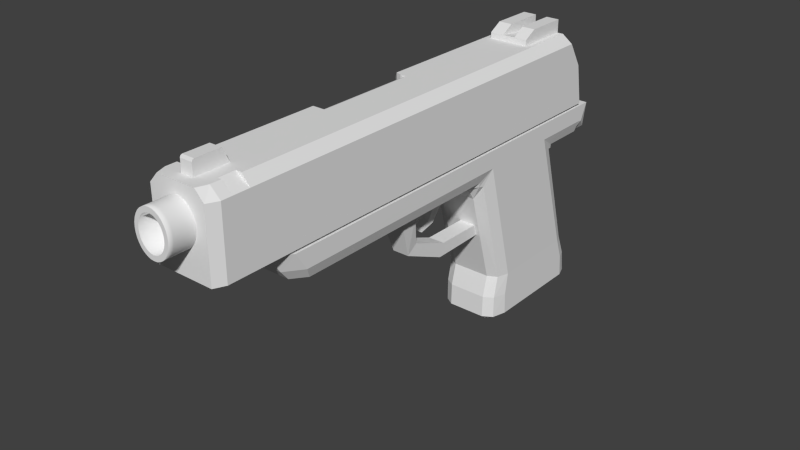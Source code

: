 # Source: w_pistol.blend  (saved by Blender 2.79.0; exported with 4.5.12 LTS)
import bpy
from mathutils import Matrix  # noqa: F401  (used for matrix-valued properties, if any)

bpy.ops.wm.read_factory_settings(use_empty=True)
scene = bpy.context.scene
scene.name = 'Scene'

# ---- collections
col_collection_1 = bpy.data.collections.new('Collection 1'); scene.collection.children.link(col_collection_1)

# ---- world
world_world = bpy.data.worlds.new('World'); scene.world = world_world
world_world.color = (0.05088, 0.05088, 0.05088)
world_world.use_sun_shadow = False
world_world.sun_shadow_jitter_overblur = 0.0
world_world.cycles.sampling_method = 'NONE'
world_world.cycles.sample_map_resolution = 256

# ---- meshes
me_cube_002 = bpy.data.meshes.new('Cube.002')
me_cube_002.from_pydata([(-0.0186, -0.3102, 0.1714), (-0.02955, 0.06073, 0.1714), (0.01868, -0.3102, 0.1714), (0.02967, 0.06073, 0.1714), (0.00555, 0.06073, 0.1714), (-0.005427, 0.06073, 0.1714), (0.005518, 0.06073, 0.1416), (-0.005395, 0.06073, 0.1416), (0.01725, 0.06073, 0.1714), (0.01714, 0.06073, 0.1416), (-0.01749, 0.06073, 0.1714), (-0.01738, 0.06073, 0.1416), (-0.02955, -0.2954, 0.1714), (0.02967, -0.2954, 0.1714), (0.02967, -0.2893, 0.1714), (-0.02955, -0.2893, 0.1714), (-0.01749, 0.0717, 0.1714), (-0.02955, 0.0717, 0.1714), (0.02967, 0.0717, 0.1714), (0.01725, 0.0717, 0.1714), (0.00555, 0.0717, 0.1714), (-0.005427, 0.0717, 0.1714), (-0.01239, 0.08099, 0.1637), (-0.01237, 0.08074, 0.1513), (-0.00795, 0.08378, 0.1596), (-0.007943, 0.08369, 0.1551), (-0.02094, 0.08099, 0.1637), (-0.02089, 0.08074, 0.1513), (-0.01343, 0.08378, 0.1596), (-0.01342, 0.08369, 0.1551), (0.02098, 0.08074, 0.1513), (0.02103, 0.08099, 0.1637), (0.01348, 0.08369, 0.1551), (0.01349, 0.08378, 0.1596), (0.01222, 0.08099, 0.1637), (0.0122, 0.08074, 0.1513), (0.00784, 0.08378, 0.1596), (0.007833, 0.08369, 0.1551), (0.003926, 0.08074, 0.1513), (0.003933, 0.08099, 0.1637), (0.002521, 0.08369, 0.1551), (0.002524, 0.08378, 0.1596), (-0.003839, 0.08074, 0.1513), (-0.003846, 0.08099, 0.1637), (-0.002465, 0.08369, 0.1551), (-0.002467, 0.08378, 0.1596), (0.02967, 0.02433, 0.1714), (-0.02955, 0.02433, 0.1714), (-0.02955, 0.01315, 0.1714), (0.02967, 0.01315, 0.1714), (-0.02657, -0.2927, 0.1714), (-0.01572, 0.05615, 0.1714), (-0.02657, 0.05615, 0.1714), (0.02668, 0.02433, 0.1714), (0.02668, 0.05615, 0.1714), (0.01551, 0.05615, 0.1714), (0.004993, 0.05615, 0.1714), (-0.004876, 0.05615, 0.1714), (-0.02657, -0.2866, 0.1714), (0.02668, -0.2927, 0.1714), (0.02668, -0.2866, 0.1714), (-0.02657, 0.01315, 0.1714), (0.02668, 0.01315, 0.1714), (-0.02657, 0.02433, 0.1714), (-0.02955, -0.05241, 0.1714), (0.02967, -0.08116, 0.1714), (-0.02657, -0.05241, 0.1714), (0.02668, -0.08116, 0.1714), (0.02967, 0.03646, 0.1714), (0.02967, 0.04859, 0.1714), (-0.02955, 0.04859, 0.1714), (-0.02955, 0.03646, 0.1714), (-0.005395, 0.04859, 0.1416), (-0.005395, 0.03646, 0.1416), (0.005518, 0.04859, 0.1416), (0.005518, 0.03646, 0.1416), (-0.01738, 0.04859, 0.1416), (-0.01738, 0.03646, 0.1416), (0.02668, 0.03493, 0.1714), (0.02668, 0.04554, 0.1714), (-0.02657, 0.04554, 0.1714), (-0.02657, 0.03493, 0.1714), (0.02873, 0.0408, 0.04401), (-0.01698, 0.05198, 0.04401), (0.01675, 0.05198, 0.04401), (0.005406, 0.05198, 0.04401), (-0.005283, 0.05198, 0.04401), (-0.02861, 0.0408, 0.04401), (-0.005283, -0.05351, 0.04401), (0.005406, -0.05351, 0.04401), (0.01675, -0.05351, 0.04401), (-0.01722, -0.05351, 0.04401), (-0.02955, -0.2386, 0.1714), (-0.005421, -0.2386, 0.1416), (0.005544, -0.2386, 0.1416), (0.01723, -0.2386, 0.1416), (-0.01722, -0.2386, 0.1416), (-0.02657, -0.2386, 0.1714), (0.02967, -0.2386, 0.1714), (0.02668, -0.2386, 0.1714), (-0.01311, -0.2791, 0.1416), (-0.0186, -0.2994, 0.1553), (-0.01699, -0.2911, 0.1457), (0.0132, -0.2791, 0.1416), (0.01868, -0.2994, 0.1553), (0.01707, -0.2911, 0.1457), (-0.02955, -0.285, 0.1554), (-0.01718, -0.2738, 0.1416), (-0.02593, -0.2794, 0.1457), (0.0173, -0.2738, 0.1416), (0.02967, -0.285, 0.1554), (0.02605, -0.2794, 0.1457), (-0.01722, -0.07792, 0.1275), (-0.01722, -0.09572, 0.1416), (-0.02944, -0.06938, 0.1554), (-0.01722, -0.08447, 0.1375), (-0.02482, -0.08111, 0.1414), (-0.02578, -0.08222, 0.1457), (-0.02575, -0.07658, 0.1407), (-0.0054, -0.09572, 0.1416), (-0.005386, -0.07792, 0.1275), (-0.005395, -0.08447, 0.1375), (0.005523, -0.09572, 0.1416), (0.005509, -0.07792, 0.1275), (0.005518, -0.08447, 0.1375), (0.01705, -0.07792, 0.1275), (0.02956, -0.06938, 0.1554), (0.01715, -0.09572, 0.1416), (0.02587, -0.07658, 0.1407), (0.02494, -0.08111, 0.1414), (0.02591, -0.08222, 0.1457), (0.0171, -0.08447, 0.1375), (0.02873, -0.03858, 0.04401), (0.02522, -0.04914, 0.04401), (-0.02861, -0.03858, 0.04401), (-0.0252, -0.04914, 0.04401), (-0.02953, -0.2386, 0.1554), (-0.0259, -0.2386, 0.1457), (0.02965, -0.2386, 0.1554), (0.02602, -0.2386, 0.1457), (0.02967, -0.2234, 0.1714), (0.02668, -0.2234, 0.1714), (-0.02955, -0.2234, 0.1714), (-0.02657, -0.2234, 0.1714), (0.026, -0.2234, 0.1457), (0.02964, -0.2234, 0.1554), (-0.01722, -0.2234, 0.1416), (-0.02588, -0.2234, 0.1457), (-0.02952, -0.2234, 0.1554), (-0.005418, -0.2234, 0.1416), (0.005541, -0.2234, 0.1416), (0.01722, -0.2234, 0.1416), (0.02967, -0.1533, 0.1714), (0.02668, -0.1533, 0.1714), (-0.02583, -0.1533, 0.1457), (-0.02948, -0.1533, 0.1554), (-0.005409, -0.1533, 0.1416), (-0.02955, -0.1533, 0.1714), (-0.02657, -0.1533, 0.1714), (0.02596, -0.1533, 0.1457), (0.0296, -0.1533, 0.1554), (-0.01722, -0.1533, 0.1416), (0.005532, -0.1533, 0.1416), (0.01719, -0.1533, 0.1416), (-0.02955, -0.1695, 0.1714), (-0.02657, -0.1695, 0.1714), (0.02597, -0.1695, 0.1457), (0.02961, -0.1695, 0.1554), (-0.01722, -0.1695, 0.1416), (0.005534, -0.1695, 0.1416), (0.01719, -0.1695, 0.1416), (0.02967, -0.1695, 0.1714), (0.02668, -0.1695, 0.1714), (-0.02584, -0.1695, 0.1457), (-0.02949, -0.1695, 0.1554), (-0.005411, -0.1695, 0.1416), (-0.00154, -0.1575, 0.1061), (-0.001539, -0.1475, 0.1132), (0.005615, -0.1475, 0.1132), (0.01323, -0.1475, 0.1132), (0.005616, -0.1575, 0.1061), (0.01324, -0.1575, 0.1061), (-0.00154, -0.1164, 0.08775), (-0.001539, -0.1119, 0.09912), (0.005615, -0.1119, 0.09912), (0.01323, -0.1119, 0.09912), (0.005616, -0.1164, 0.08775), (0.01324, -0.1164, 0.08775), (-0.00154, -0.0648, 0.08857), (-0.001539, -0.06462, 0.09859), (0.005615, -0.06462, 0.09859), (0.01323, -0.06462, 0.09859), (0.005616, -0.0648, 0.08857), (0.01324, -0.0648, 0.08857), (-0.02943, 0.06073, 0.1565), (-0.02943, 0.06471, 0.1559), (-0.0259, 0.07356, 0.1479), (-0.02587, 0.06073, 0.146), (0.02956, 0.06073, 0.1565), (0.026, 0.07356, 0.1479), (0.02955, 0.06471, 0.1559), (0.02589, 0.06073, 0.146), (0.01714, 0.03918, 0.1416), (0.02957, 0.005692, 0.1565), (0.01694, 0.02764, 0.1272), (0.0259, 0.0226, 0.146), (0.02488, 0.0241, 0.1418), (0.0258, 0.01967, 0.1425), (0.01696, 0.02965, 0.1374), (-0.017, 0.02764, 0.1272), (-0.02945, 0.005692, 0.1565), (-0.01719, 0.02965, 0.1374), (-0.02483, 0.02414, 0.1418), (-0.02568, 0.01967, 0.1425), (-0.02588, 0.02281, 0.146), (-0.005384, 0.02764, 0.1272), (-0.005395, 0.03918, 0.1416), (-0.005392, 0.02965, 0.1374), (0.005506, 0.02764, 0.1272), (0.005518, 0.03918, 0.1416), (0.005515, 0.02965, 0.1374), (-0.01738, 0.03918, 0.1416), (0.01714, 0.03646, 0.1416), (0.02956, 0.03646, 0.1565), (0.02589, 0.03646, 0.146), (0.02956, 0.04859, 0.1565), (0.01714, 0.04859, 0.1416), (0.02589, 0.04859, 0.146), (-0.02943, 0.04859, 0.1565), (-0.02587, 0.04859, 0.146), (-0.02943, 0.03646, 0.1565), (-0.02587, 0.03646, 0.146), (0.02522, 0.04871, 0.04401), (-0.0252, 0.04871, 0.04401), (-0.01554, 0.05618, 0.00524), (-0.005283, 0.05618, 0.00524), (0.005406, 0.05618, 0.00524), (0.01534, 0.05618, 0.00524), (0.01705, 0.03441, 0.1395), (0.02539, 0.02335, 0.1439), (0.02769, 0.01268, 0.1495), (-0.02535, 0.02347, 0.1439), (-0.02756, 0.01268, 0.1495), (0.005516, 0.03441, 0.1395), (-0.005393, 0.03441, 0.1395), (-0.01729, 0.03441, 0.1395), (-0.02691, 0.04475, 0.04401), (0.02698, 0.04475, 0.04401), (-0.02765, 0.06073, 0.1512), (0.02772, 0.06073, 0.1512), (0.02774, 0.01414, 0.1512), (0.02534, 0.02188, 0.1422), (0.01695, 0.02865, 0.1323), (-0.0171, 0.02865, 0.1323), (-0.02525, 0.0219, 0.1422), (-0.02766, 0.01425, 0.1512), (0.02772, 0.04859, 0.1512), (-0.02765, 0.03646, 0.1512), (0.005511, 0.02865, 0.1323), (-0.005388, 0.02865, 0.1323), (0.02772, 0.03646, 0.1512), (-0.02765, 0.04859, 0.1512), (-0.02646, 0.01808, 0.1467), (0.02654, 0.01801, 0.1467), (0.02967, -0.1009, 0.1714), (0.02668, -0.1009, 0.1714), (-0.02579, -0.1009, 0.1457), (-0.02945, -0.1009, 0.1554), (-0.005402, -0.1009, 0.1416), (-0.02955, -0.1009, 0.1714), (-0.02657, -0.1009, 0.1714), (0.02591, -0.1009, 0.1457), (0.02957, -0.1009, 0.1554), (-0.01722, -0.1009, 0.1416), (0.005525, -0.1009, 0.1416), (0.01715, -0.1009, 0.1416), (-0.02955, -0.1196, 0.1714), (-0.02657, -0.1196, 0.1714), (0.02592, -0.1196, 0.1457), (0.02958, -0.1196, 0.1554), (-0.01722, -0.1196, 0.1416), (0.005526, -0.1196, 0.1416), (0.02967, -0.1196, 0.1714), (0.02668, -0.1196, 0.1714), (-0.0258, -0.1196, 0.1457), (-0.02945, -0.1196, 0.1554), (-0.005403, -0.1196, 0.1416), (0.01716, -0.1196, 0.1416), (-0.004563, -0.1147, 0.1311), (-0.004562, -0.1059, 0.1287), (0.004685, -0.1059, 0.1287), (0.004686, -0.1147, 0.1311), (-0.00386, -0.1203, 0.12), (-0.003859, -0.1148, 0.1159), (0.003982, -0.1148, 0.1159), (0.003983, -0.1203, 0.12), (-0.00386, -0.1296, 0.116), (-0.003859, -0.1289, 0.1124), (0.003982, -0.1289, 0.1124), (0.003983, -0.1296, 0.116), (0.01675, 0.06003, 0.02485), (0.005406, 0.06003, 0.02485), (-0.005283, 0.06003, 0.02485), (-0.01698, 0.06003, 0.02485), (-0.02861, 0.04749, 0.02485), (0.02873, 0.04749, 0.02485), (-0.005283, -0.05832, 0.02485), (0.005406, -0.05832, 0.02485), (0.01675, -0.05832, 0.02485), (-0.01722, -0.05832, 0.02485), (0.02522, -0.05341, 0.02485), (0.02873, -0.04157, 0.02485), (-0.02861, -0.04157, 0.02485), (-0.0252, -0.05341, 0.02485), (-0.02691, 0.05193, 0.02485), (-0.0252, 0.05636, 0.02485), (0.02698, 0.05193, 0.02485), (0.02522, 0.05636, 0.02485), (-0.02224, 0.04803, 0.00524), (0.02236, 0.048, 0.00524), (-0.005283, -0.05235, 0.00524), (0.005406, -0.05235, 0.00524), (0.01494, -0.05235, 0.00524), (-0.01531, -0.05235, 0.00524), (0.01975, -0.04937, 0.00524), (0.02236, -0.03994, 0.00524), (-0.02224, -0.03997, 0.00524), (-0.01968, -0.04948, 0.00524), (-0.02091, 0.05173, 0.00524), (-0.02009, 0.054, 0.00524), (0.021, 0.05167, 0.00524), (0.02016, 0.05395, 0.00524), (-0.005283, 0.06256, 0.00524), (-0.01698, 0.06256, 0.00524), (0.005406, 0.06256, 0.00524), (0.01675, 0.06256, 0.00524), (0.01675, -0.05872, 0.00524), (0.005406, -0.05872, 0.00524), (-0.005283, -0.05872, 0.00524), (-0.01722, -0.05872, 0.00524), (0.02522, -0.05348, 0.00524), (0.02873, -0.04081, 0.00524), (-0.02861, -0.04081, 0.00524), (-0.0252, -0.05348, 0.00524), (-0.02861, 0.04914, 0.00524), (0.02873, 0.04914, 0.00524), (-0.02691, 0.05388, 0.00524), (-0.0252, 0.05863, 0.00524), (0.02698, 0.05388, 0.00524), (0.02522, 0.05863, 0.00524), (-0.005283, 0.05618, 3.884e-05), (-0.01554, 0.05618, 3.884e-05), (0.005406, 0.05618, 3.884e-05), (0.01534, 0.05618, 3.884e-05), (0.01494, -0.05235, 3.884e-05), (0.005406, -0.05235, 3.884e-05), (-0.005283, -0.05235, 3.884e-05), (-0.01531, -0.05235, 3.884e-05), (0.01975, -0.04937, 3.884e-05), (0.02236, -0.03994, 3.884e-05), (-0.02224, -0.03997, 3.884e-05), (-0.01968, -0.04948, 3.884e-05), (-0.02224, 0.04803, 3.884e-05), (0.02236, 0.048, 3.884e-05), (-0.02091, 0.05173, 3.884e-05), (-0.02009, 0.054, 3.884e-05), (0.021, 0.05167, 3.884e-05), (0.02016, 0.05395, 3.884e-05), (-0.005666, 0.03624, 0.2411), (0.00531, 0.03624, 0.2411), (-0.005666, -0.3455, 0.1714), (0.00531, -0.3455, 0.1714), (0.00531, -0.3455, 0.2411), (-0.005666, -0.3455, 0.2411), (0.00531, -0.3644, 0.2411), (-0.005666, -0.3644, 0.2411), (0.01701, 0.03624, 0.2411), (0.01701, -0.3455, 0.1714), (0.01701, -0.3455, 0.2411), (0.01701, -0.3644, 0.2411), (-0.01773, -0.3455, 0.2411), (-0.01773, -0.3644, 0.2411), (-0.01773, 0.03624, 0.2411), (-0.01773, -0.3455, 0.1714), (0.00531, -0.355, 0.2411), (-0.005666, -0.355, 0.2411), (0.01701, -0.355, 0.2411), (-0.01773, -0.355, 0.2411), (0.00531, -0.3307, 0.2411), (-0.005666, -0.3307, 0.2411), (0.01701, -0.3307, 0.2411), (-0.01773, -0.3307, 0.2411), (0.00531, -0.3246, 0.2411), (-0.005666, -0.3246, 0.2411), (0.01701, -0.3246, 0.2411), (-0.01773, -0.3246, 0.2411), (0.00531, -0.3455, 0.2533), (-0.005666, -0.3455, 0.2533), (0.00531, -0.3307, 0.2533), (-0.005666, -0.3307, 0.2533), (0.00531, -0.3531, 0.2533), (0.00531, -0.355, 0.2514), (0.00531, -0.3544, 0.2527), (-0.005666, -0.355, 0.2514), (-0.005666, -0.3531, 0.2533), (-0.005666, -0.3544, 0.2527), (0.01701, -0.0001975, 0.2411), (-0.01773, -0.0001975, 0.2411), (0.00531, -0.01168, 0.2411), (-0.005666, -0.01168, 0.2411), (0.01701, -0.01168, 0.2411), (-0.01773, -0.01168, 0.2411), (-0.01773, 0.03624, 0.2526), (-0.005666, 0.03624, 0.2526), (0.00531, 0.03624, 0.2526), (0.01701, 0.03624, 0.2526), (0.00531, -0.0001975, 0.2526), (-0.005666, -0.0001975, 0.2526), (0.01701, -0.0001975, 0.2526), (-0.01773, -0.0001975, 0.2526), (0.00531, -0.01168, 0.2461), (-0.005666, -0.01168, 0.2461), (0.01701, -0.01168, 0.2461), (-0.01773, -0.01168, 0.2461), (0.02943, -0.3307, 0.2327), (0.02943, -0.3455, 0.2327), (-0.02979, -0.3307, 0.2327), (-0.02979, -0.3455, 0.2327), (-0.0001781, -0.3644, 0.2314), (-0.003265, -0.3644, 0.2311), (-0.006233, -0.3644, 0.23), (-0.008969, -0.3644, 0.2283), (-0.01137, -0.3644, 0.226), (-0.01333, -0.3644, 0.2231), (-0.0148, -0.3644, 0.2199), (-0.0157, -0.3644, 0.2164), (-0.016, -0.3644, 0.2128), (-0.0157, -0.3644, 0.2092), (-0.0148, -0.3644, 0.2057), (-0.01333, -0.3644, 0.2025), (-0.01137, -0.3644, 0.1996), (-0.008969, -0.3644, 0.1973), (-0.006233, -0.3644, 0.1956), (-0.003265, -0.3644, 0.1945), (-0.0001781, -0.3644, 0.1942), (0.002909, -0.3644, 0.1945), (0.005877, -0.3644, 0.1956), (0.008613, -0.3644, 0.1973), (0.01101, -0.3644, 0.1996), (0.01298, -0.3644, 0.2025), (0.01444, -0.3644, 0.2057), (0.01534, -0.3644, 0.2092), (0.01565, -0.3644, 0.2128), (0.01534, -0.3644, 0.2164), (0.01444, -0.3644, 0.2199), (0.01298, -0.3644, 0.2231), (0.01101, -0.3644, 0.226), (0.008613, -0.3644, 0.2283), (0.005877, -0.3644, 0.23), (0.002909, -0.3644, 0.2311), (-0.003265, -0.3821, 0.2311), (-0.0001781, -0.3821, 0.2314), (-0.006233, -0.3821, 0.23), (-0.008969, -0.3821, 0.2283), (-0.01137, -0.3821, 0.226), (-0.01333, -0.3821, 0.2231), (-0.0148, -0.3821, 0.2199), (-0.0157, -0.3821, 0.2164), (-0.016, -0.3821, 0.2128), (-0.0157, -0.3821, 0.2092), (-0.0148, -0.3821, 0.2057), (-0.01333, -0.3821, 0.2025), (-0.01137, -0.3821, 0.1996), (-0.008969, -0.3821, 0.1973), (-0.006233, -0.3821, 0.1956), (-0.003265, -0.3821, 0.1945), (-0.0001781, -0.3821, 0.1942), (0.002909, -0.3821, 0.1945), (0.005877, -0.3821, 0.1956), (0.008613, -0.3821, 0.1973), (0.01101, -0.3821, 0.1996), (0.01298, -0.3821, 0.2025), (0.01444, -0.3821, 0.2057), (0.01534, -0.3821, 0.2092), (0.01565, -0.3821, 0.2128), (0.01534, -0.3821, 0.2164), (0.01444, -0.3821, 0.2199), (0.01298, -0.3821, 0.2231), (0.01101, -0.3821, 0.226), (0.008613, -0.3821, 0.2283), (0.005877, -0.3821, 0.23), (0.002909, -0.3821, 0.2311), (-0.002562, -0.3659, 0.2269), (-0.0001781, -0.3659, 0.2272), (-0.004854, -0.3659, 0.2261), (-0.006966, -0.3659, 0.2248), (-0.008817, -0.3659, 0.223), (-0.01034, -0.3659, 0.2208), (-0.01147, -0.3659, 0.2183), (-0.01216, -0.3659, 0.2156), (-0.0124, -0.3659, 0.2128), (-0.01216, -0.3659, 0.21), (-0.01147, -0.3659, 0.2073), (-0.01034, -0.3659, 0.2048), (-0.008817, -0.3659, 0.2026), (-0.006966, -0.3659, 0.2009), (-0.004854, -0.3659, 0.1995), (-0.002562, -0.3659, 0.1987), (-0.0001781, -0.3659, 0.1984), (0.002205, -0.3659, 0.1987), (0.004497, -0.3659, 0.1995), (0.00661, -0.3659, 0.2009), (0.008461, -0.3659, 0.2026), (0.00998, -0.3659, 0.2048), (0.01111, -0.3659, 0.2073), (0.0118, -0.3659, 0.21), (0.01204, -0.3659, 0.2128), (0.0118, -0.3659, 0.2156), (0.01111, -0.3659, 0.2183), (0.00998, -0.3659, 0.2208), (0.008461, -0.3659, 0.223), (0.00661, -0.3659, 0.2248), (0.004497, -0.3659, 0.2261), (0.002205, -0.3659, 0.2269), (-0.003265, -0.3865, 0.2311), (-0.0001781, -0.3865, 0.2314), (-0.006233, -0.3865, 0.23), (-0.008969, -0.3865, 0.2283), (-0.01137, -0.3865, 0.226), (-0.01333, -0.3865, 0.2231), (-0.0148, -0.3865, 0.2199), (-0.0157, -0.3865, 0.2164), (-0.016, -0.3865, 0.2128), (-0.0157, -0.3865, 0.2092), (-0.0148, -0.3865, 0.2057), (-0.01333, -0.3865, 0.2025), (-0.01137, -0.3865, 0.1996), (-0.008969, -0.3865, 0.1973), (-0.006233, -0.3865, 0.1956), (-0.003265, -0.3865, 0.1945), (-0.0001781, -0.3865, 0.1942), (0.002909, -0.3865, 0.1945), (0.005877, -0.3865, 0.1956), (0.008613, -0.3865, 0.1973), (0.01101, -0.3865, 0.1996), (0.01298, -0.3865, 0.2025), (0.01444, -0.3865, 0.2057), (0.01534, -0.3865, 0.2092), (0.01565, -0.3865, 0.2128), (0.01534, -0.3865, 0.2164), (0.01444, -0.3865, 0.2199), (0.01298, -0.3865, 0.2231), (0.01101, -0.3865, 0.226), (0.008613, -0.3865, 0.2283), (0.005877, -0.3865, 0.23), (0.002909, -0.3865, 0.2311), (-0.002562, -0.3865, 0.2269), (-0.0001781, -0.3865, 0.2272), (-0.004854, -0.3865, 0.2261), (-0.006966, -0.3865, 0.2248), (-0.008817, -0.3865, 0.223), (-0.01034, -0.3865, 0.2208), (-0.01147, -0.3865, 0.2183), (-0.01216, -0.3865, 0.2156), (-0.0124, -0.3865, 0.2128), (-0.01216, -0.3865, 0.21), (-0.01147, -0.3865, 0.2073), (-0.01034, -0.3865, 0.2048), (-0.008817, -0.3865, 0.2026), (-0.006966, -0.3865, 0.2009), (-0.004854, -0.3865, 0.1995), (-0.002562, -0.3865, 0.1987), (-0.0001781, -0.3865, 0.1984), (0.002205, -0.3865, 0.1987), (0.004497, -0.3865, 0.1995), (0.00661, -0.3865, 0.2009), (0.008461, -0.3865, 0.2026), (0.00998, -0.3865, 0.2048), (0.01111, -0.3865, 0.2073), (0.0118, -0.3865, 0.21), (0.01204, -0.3865, 0.2128), (0.0118, -0.3865, 0.2156), (0.01111, -0.3865, 0.2183), (0.00998, -0.3865, 0.2208), (0.008461, -0.3865, 0.223), (0.00661, -0.3865, 0.2248), (0.004497, -0.3865, 0.2261), (0.002205, -0.3865, 0.2269), (-0.0211, -0.3455, 0.2411), (-0.02979, 0.03994, 0.2327), (-0.02265, 0.03624, 0.2411), (0.02033, -0.3455, 0.2411), (0.02229, 0.03624, 0.2411), (0.02943, 0.03994, 0.2327), (-0.02531, -0.3644, 0.2327), (0.02496, -0.3644, 0.2327), (-0.0211, -0.355, 0.2411), (-0.02979, -0.355, 0.2327), (0.02033, -0.355, 0.2411), (0.02943, -0.355, 0.2327), (-0.02265, -0.3307, 0.2411), (0.02229, -0.3307, 0.2411), (-0.02265, -0.3246, 0.2411), (-0.02979, -0.3246, 0.2327), (0.02943, -0.3246, 0.2327), (0.02229, -0.3246, 0.2411), (-0.02979, -0.0001975, 0.2327), (-0.02265, -0.0001975, 0.2411), (0.02229, -0.0001975, 0.2411), (0.02943, -0.0001975, 0.2327), (0.02943, -0.01168, 0.2327), (0.02229, -0.01168, 0.2411), (-0.02979, -0.01168, 0.2327), (-0.02265, -0.01168, 0.2411), (0.02943, 0.0534, 0.2105), (0.02943, 0.01204, 0.2021), (0.02943, -0.3246, 0.2021), (0.02943, -0.3307, 0.2021), (0.02943, 0.0005615, 0.2021), (-0.02979, 0.01204, 0.2021), (-0.02979, 0.0534, 0.2105), (-0.02979, -0.3307, 0.2021), (-0.02979, -0.3246, 0.2021), (-0.02979, 0.0005615, 0.2021), (-0.01773, 0.05471, 0.2109), (-0.005666, 0.05471, 0.2109), (0.00531, 0.05471, 0.2109), (0.01701, 0.05471, 0.2109), (-0.005666, -0.3644, 0.2063), (0.00531, -0.3644, 0.2063), (0.01701, -0.3644, 0.2063), (-0.01773, -0.3644, 0.2063), (0.02943, -0.3455, 0.2021), (-0.02979, -0.3455, 0.2021), (-0.02979, -0.355, 0.2021), (0.02943, -0.355, 0.2021), (-0.02531, -0.3644, 0.2021), (0.02496, -0.3644, 0.2021), (0.00531, -0.3644, 0.1738), (-0.005666, -0.3644, 0.1738), (-0.005666, 0.06015, 0.1738), (0.00531, 0.06015, 0.1738), (0.01701, -0.3644, 0.1738), (0.01701, 0.06015, 0.1738), (-0.01773, 0.06015, 0.1738), (-0.01773, -0.3644, 0.1738), (0.02943, -0.3455, 0.1738), (-0.02979, 0.06003, 0.1738), (0.02943, -0.355, 0.1738), (0.02943, 0.06003, 0.1738), (0.02943, 0.02312, 0.1738), (-0.02979, -0.3246, 0.1738), (0.02943, -0.3307, 0.1738), (-0.02979, 0.01164, 0.1738), (0.02943, -0.3246, 0.1738), (0.02943, 0.01164, 0.1738), (-0.02979, 0.02312, 0.1738), (-0.02979, -0.3307, 0.1738), (-0.02979, -0.3455, 0.1738), (-0.02979, -0.355, 0.1738), (-0.02531, -0.3644, 0.1738), (0.02496, -0.3644, 0.1738), (-0.02681, -0.328, 0.1714), (-0.02681, -0.3425, 0.1714), (-0.01596, 0.05615, 0.1714), (-0.02681, 0.05615, 0.1714), (0.02644, 0.02034, 0.1714), (0.02644, 0.05615, 0.1714), (0.01527, -0.3611, 0.1714), (0.02242, -0.3611, 0.1714), (0.02644, -0.3518, 0.1714), (0.02644, -0.3425, 0.1714), (-0.02681, -0.3518, 0.1714), (-0.02278, -0.3611, 0.1714), (0.01527, 0.05615, 0.1714), (0.004753, 0.05615, 0.1714), (-0.005116, 0.05615, 0.1714), (-0.01596, -0.3611, 0.1714), (-0.005116, -0.3611, 0.1714), (0.004753, -0.3611, 0.1714), (0.004753, -0.3611, 0.1738), (-0.005116, -0.3611, 0.1738), (-0.005116, 0.05558, 0.1738), (0.004753, 0.05558, 0.1738), (0.01527, -0.3611, 0.1738), (0.01527, 0.05558, 0.1738), (-0.01596, 0.05558, 0.1738), (-0.01596, -0.3611, 0.1738), (-0.02681, -0.322, 0.1714), (0.02644, -0.328, 0.1714), (0.02644, -0.322, 0.1714), (-0.02681, 0.009057, 0.1714), (0.02644, 0.009057, 0.1714), (-0.02681, 0.02034, 0.1714), (0.02644, -0.3425, 0.1738), (-0.02681, 0.05546, 0.1738), (0.02644, -0.3518, 0.1738), (0.02644, 0.05546, 0.1738), (0.02644, 0.01919, 0.1738), (-0.02681, -0.322, 0.1738), (0.02644, -0.328, 0.1738), (-0.02681, 0.00791, 0.1738), (0.02644, -0.322, 0.1738), (0.02644, 0.00791, 0.1738), (-0.02681, 0.01919, 0.1738), (-0.02681, -0.328, 0.1738), (-0.02681, -0.3425, 0.1738), (-0.02681, -0.3518, 0.1738), (-0.02278, -0.3611, 0.1738), (0.02242, -0.3611, 0.1738), (0.02644, -0.3455, 0.1714), (-0.02681, -0.3455, 0.1714), (0.00531, -0.2203, 0.2411), (-0.005666, -0.2203, 0.2411), (0.01701, -0.2203, 0.2411), (-0.01773, -0.2203, 0.2411), (0.02229, -0.2203, 0.2411), (0.02943, -0.2203, 0.2327), (-0.02265, -0.2203, 0.2411), (-0.02979, -0.2203, 0.2327), (0.02943, -0.2203, 0.2021), (-0.02979, -0.2203, 0.2021), (-0.02979, -0.2203, 0.1738), (0.02943, -0.2203, 0.1738), (-0.02681, -0.2203, 0.1714), (0.02644, -0.2203, 0.1714), (-0.02681, -0.2203, 0.1738), (0.02644, -0.2203, 0.1738), (0.02943, -0.1297, 0.2327), (-0.02265, -0.1282, 0.2411), (-0.02979, -0.1297, 0.1738), (0.02644, -0.1297, 0.1714), (-0.02681, -0.1297, 0.1738), (0.00531, -0.1297, 0.2411), (-0.005666, -0.1297, 0.2411), (0.01701, -0.1297, 0.2411), (-0.01773, -0.1297, 0.2411), (0.02229, -0.1297, 0.2411), (0.02943, -0.1297, 0.2021), (0.02943, -0.1297, 0.1738), (-0.02681, -0.1297, 0.1714), (0.02644, -0.1297, 0.1738), (0.02943, -0.3246, 0.1851), (0.02943, 0.007206, 0.1851), (-0.02979, 0.01869, 0.1851), (-0.02979, -0.3307, 0.1851), (-0.02979, -0.3455, 0.1851), (-0.02979, -0.355, 0.1851), (-0.02531, -0.3644, 0.1851), (0.02496, -0.3644, 0.1851), (0.00531, -0.3644, 0.1868), (-0.005666, -0.3644, 0.1868), (-0.005666, 0.05798, 0.1886), (0.00531, 0.05798, 0.1886), (0.01701, -0.3644, 0.1868), (0.01701, 0.05798, 0.1886), (-0.01773, 0.05798, 0.1886), (-0.01773, -0.3644, 0.1868), (0.02943, -0.3455, 0.1851), (-0.02979, 0.05738, 0.1885), (0.02943, -0.355, 0.1851), (0.02943, 0.05738, 0.1885), (0.02943, 0.01869, 0.1851), (-0.02979, -0.3246, 0.1851), (0.02943, -0.3307, 0.1851), (-0.02979, 0.007206, 0.1851), (-0.02979, -0.2203, 0.1851), (0.02943, -0.2203, 0.1851), (0.02943, -0.1297, 0.1851), (-0.02979, -0.1297, 0.1851), (-0.01773, -0.2203, 0.1851), (-0.01773, -0.1297, 0.1851), (-0.008195, -0.2203, 0.2411), (-0.008195, -0.1297, 0.2411), (-0.008195, -0.2203, 0.1851), (-0.008195, -0.1297, 0.1851), (-0.0116, -0.2203, 0.2411), (-0.01773, -0.2203, 0.2339), (-0.01593, -0.2203, 0.239), (-0.01773, -0.1297, 0.2339), (-0.0116, -0.1297, 0.2411), (-0.01593, -0.1297, 0.239), (-0.02213, -0.1282, 0.1851), (-0.02979, -0.1124, 0.1851), (-0.01773, -0.1124, 0.1851), (-0.02633, -0.1244, 0.2021), (-0.02979, -0.1178, 0.2021), (-0.02878, -0.1215, 0.2021), (-0.02979, -0.1178, 0.2327), (-0.02688, -0.1244, 0.2361), (-0.02894, -0.1215, 0.2337), (-0.02636, -0.1244, 0.1851), (-0.02979, -0.1178, 0.1851), (-0.02879, -0.1215, 0.1851)], [], [(3, 69, 225, 198), (27, 26, 28, 29), (8, 3, 18, 19), (3, 198, 200, 18), (14, 13, 110, 138, 98), (20, 19, 34, 39), (19, 18, 31, 34), (13, 2, 104, 110), (109, 103, 100, 107, 96, 93, 94, 95), (9, 6, 38, 35), (70, 1, 194, 228), (27, 196, 195, 17, 26), (6, 7, 42, 38), (7, 11, 23, 42), (21, 20, 39, 43), (16, 21, 43, 22), (1, 10, 16, 17), (4, 8, 19, 20), (10, 5, 21, 16), (31, 30, 32, 33), (5, 4, 20, 21), (23, 27, 29, 25), (25, 29, 28, 24), (24, 28, 26, 22), (35, 38, 40, 37), (37, 40, 41, 36), (36, 41, 39, 34), (38, 42, 44, 40), (40, 44, 45, 41), (41, 45, 43, 39), (30, 35, 37, 32), (32, 37, 36, 33), (33, 36, 34, 31), (42, 23, 25, 44), (44, 25, 24, 45), (45, 24, 22, 43), (17, 16, 22, 26), (200, 199, 30, 31, 18), (11, 196, 27, 23), (218, 204, 84, 85), (215, 218, 85, 86), (209, 215, 86, 83), (47, 71, 230, 210), (77, 73, 216, 221), (69, 3, 54, 79), (10, 1, 52, 51), (47, 48, 61, 63), (2, 13, 59, 50, 12, 0, 101, 104), (15, 12, 50, 58), (65, 49, 62, 67), (8, 4, 56, 55), (4, 5, 57, 56), (49, 46, 53, 62), (5, 10, 51, 57), (71, 47, 63, 81), (13, 14, 60, 59), (92, 15, 58, 97), (3, 8, 55, 54), (48, 64, 66, 61), (264, 65, 67, 265), (123, 120, 88, 89), (68, 46, 203, 223), (146, 149, 93, 96), (140, 98, 138, 145), (73, 75, 219, 216), (1, 70, 80, 52), (70, 71, 81, 80), (46, 68, 78, 53), (68, 69, 79, 78), (82, 203, 46, 49, 65, 126, 132), (71, 70, 228, 230), (199, 9, 35, 30), (11, 7, 72, 76), (76, 72, 73, 77), (7, 6, 74, 72), (72, 74, 75, 73), (6, 9, 226, 74), (74, 226, 222, 75), (195, 194, 1, 17), (88, 91, 309, 306), (48, 47, 210, 87, 134, 114, 64), (134, 87, 304, 312), (82, 132, 311, 305), (89, 88, 306, 307), (83, 86, 302, 303), (133, 90, 308, 310), (247, 82, 305, 316), (90, 89, 307, 308), (86, 85, 301, 302), (69, 68, 223, 225), (75, 222, 202, 219), (149, 150, 94, 93), (14, 98, 99, 60), (142, 92, 97, 143), (269, 64, 114, 267), (125, 123, 89, 90), (120, 112, 91, 88), (150, 151, 95, 94), (233, 83, 303, 315), (12, 15, 92, 136, 106), (112, 115, 116, 118), (113, 117, 116, 115), (114, 118, 116, 117), (125, 128, 129, 131), (126, 130, 129, 128), (127, 131, 129, 130), (107, 100, 102, 108), (108, 102, 101, 106), (100, 103, 105, 102), (102, 105, 104, 101), (103, 109, 111, 105), (105, 111, 110, 104), (96, 107, 108, 137), (137, 108, 106, 136), (132, 126, 128, 133), (133, 128, 125, 90), (91, 112, 118, 135), (135, 118, 114, 134), (275, 127, 130, 271), (271, 130, 126, 272), (127, 122, 124, 131), (131, 124, 123, 125), (122, 119, 121, 124), (124, 121, 120, 123), (119, 113, 115, 121), (121, 115, 112, 120), (146, 96, 137, 147), (147, 137, 136, 148), (109, 95, 139, 111), (111, 139, 138, 110), (0, 12, 106, 101), (173, 147, 148, 174), (168, 146, 147, 173), (139, 144, 145, 138), (95, 151, 144, 139), (169, 170, 151, 150), (92, 142, 148, 136), (164, 142, 143, 165), (175, 169, 150, 149), (171, 140, 145, 167), (168, 175, 149, 146), (98, 140, 141, 99), (280, 286, 156, 161), (282, 152, 160, 279), (286, 281, 162, 156), (276, 157, 158, 277), (281, 287, 163, 162), (280, 161, 154, 284), (284, 154, 155, 285), (166, 159, 160, 167), (170, 163, 159, 166), (164, 157, 155, 174), (171, 152, 153, 172), (140, 171, 172, 141), (142, 164, 174, 148), (151, 170, 166, 144), (144, 166, 167, 145), (161, 156, 175, 168), (152, 171, 167, 160), (170, 169, 180, 181), (157, 164, 165, 158), (175, 156, 177, 176), (161, 168, 173, 154), (154, 173, 174, 155), (177, 178, 184, 183), (180, 176, 182, 186), (169, 175, 176, 180), (163, 170, 181, 179), (162, 163, 179, 178), (156, 162, 178, 177), (185, 187, 193, 191), (187, 186, 192, 193), (181, 180, 186, 187), (179, 181, 187, 185), (178, 179, 185, 184), (176, 177, 183, 182), (189, 190, 192, 188), (190, 191, 193, 192), (184, 185, 191, 190), (182, 183, 189, 188), (186, 182, 188, 192), (183, 184, 190, 189), (11, 197, 248, 194, 195, 196), (198, 249, 201, 9, 199, 200), (238, 239, 206, 208), (263, 251, 206, 239), (252, 208, 206, 251), (245, 211, 212, 241), (253, 254, 212, 211), (262, 241, 212, 254), (226, 9, 201, 227), (256, 249, 198, 225), (77, 221, 214, 231), (257, 255, 210, 230), (252, 258, 220, 208), (238, 243, 219, 202), (258, 259, 217, 220), (243, 244, 216, 219), (259, 253, 211, 217), (244, 245, 221, 216), (246, 242, 213, 233), (233, 213, 209, 83), (240, 247, 232, 207), (207, 232, 84, 204), (202, 222, 224, 205), (250, 260, 223, 203), (222, 226, 227, 224), (260, 256, 225, 223), (11, 76, 229, 197), (248, 261, 228, 194), (76, 77, 231, 229), (261, 257, 230, 228), (203, 82, 247, 240), (87, 210, 242, 246), (217, 211, 245, 244), (220, 217, 244, 243), (208, 220, 243, 238), (255, 214, 241, 262), (221, 245, 241, 214), (250, 263, 239, 205), (202, 205, 239, 238), (246, 233, 315, 314), (85, 84, 300, 301), (132, 133, 310, 311), (87, 246, 314, 304), (84, 232, 317, 300), (240, 263, 250), (255, 262, 242), (229, 231, 257, 261), (197, 229, 261, 248), (224, 227, 256, 260), (205, 224, 260, 250), (215, 209, 253, 259), (218, 215, 259, 258), (204, 218, 258, 252), (231, 214, 255, 257), (227, 201, 249, 256), (242, 262, 254, 213), (209, 213, 254, 253), (204, 252, 251, 207), (240, 207, 251, 263), (203, 240, 250), (210, 255, 242), (117, 266, 267, 114), (113, 273, 266, 117), (122, 127, 275, 274), (64, 269, 270, 66), (119, 122, 274, 268), (65, 264, 272, 126), (113, 119, 268, 273), (278, 271, 272, 279), (287, 275, 271, 278), (276, 269, 267, 285), (282, 264, 265, 283), (152, 282, 283, 153), (157, 276, 285, 155), (163, 287, 278, 159), (159, 278, 279, 160), (266, 284, 285, 267), (273, 280, 284, 266), (274, 275, 287, 281), (269, 276, 277, 270), (268, 274, 290, 289), (264, 282, 279, 272), (273, 268, 286, 280), (291, 288, 292, 295), (281, 286, 288, 291), (274, 281, 291, 290), (286, 268, 289, 288), (293, 294, 298, 297), (289, 290, 294, 293), (290, 291, 295, 294), (288, 289, 293, 292), (297, 298, 299, 296), (294, 295, 299, 298), (292, 293, 297, 296), (295, 292, 296, 299), (307, 306, 338, 337), (303, 302, 332, 333), (309, 313, 343, 339), (308, 307, 337, 336), (302, 301, 334, 332), (310, 308, 336, 340), (301, 300, 335, 334), (305, 311, 341, 345), (312, 304, 344, 342), (300, 317, 349, 335), (313, 312, 342, 343), (317, 316, 348, 349), (316, 305, 345, 348), (311, 310, 340, 341), (315, 303, 333, 347), (135, 134, 312, 313), (232, 247, 316, 317), (91, 135, 313, 309), (304, 314, 346, 344), (306, 309, 339, 338), (314, 315, 347, 346), (329, 234, 351, 365), (235, 234, 333, 332), (236, 235, 332, 334), (237, 236, 334, 335), (321, 322, 336, 337), (320, 321, 337, 338), (323, 320, 338, 339), (324, 325, 341, 340), (326, 327, 343, 342), (318, 326, 342, 344), (325, 319, 345, 341), (322, 324, 340, 336), (327, 323, 339, 343), (328, 318, 344, 346), (234, 329, 347, 333), (330, 331, 349, 348), (331, 237, 335, 349), (329, 328, 346, 347), (319, 330, 348, 345), (366, 363, 359, 358, 354, 355, 356, 357, 361, 360, 362, 364, 365, 351, 350, 352, 353, 367), (325, 324, 358, 359), (331, 330, 366, 367), (327, 326, 360, 361), (234, 235, 350, 351), (237, 331, 367, 353), (326, 318, 362, 360), (235, 236, 352, 350), (328, 329, 365, 364), (319, 325, 359, 363), (236, 237, 353, 352), (330, 319, 363, 366), (324, 322, 354, 358), (322, 321, 355, 354), (323, 327, 361, 357), (321, 320, 356, 355), (318, 328, 364, 362), (320, 323, 357, 356), (620, 589, 590, 382, 624), (614, 593, 609, 615), (617, 424, 425, 632), (637, 595, 379, 630), (391, 426, 427, 380), (387, 596, 381), (391, 600, 426), (631, 381, 594, 636), (630, 379, 374, 629), (629, 374, 375, 628), (390, 388, 372, 378), (389, 373, 397, 399), (386, 384, 374, 379), (384, 385, 375, 374), (624, 382, 368, 625), (625, 368, 369, 626), (635, 599, 595, 637), (424, 390, 378, 425), (598, 386, 379), (626, 369, 376, 627), (632, 425, 599, 635), (628, 375, 381, 631), (389, 391, 380, 373), (385, 387, 381, 375), (373, 380, 387, 385), (378, 591, 425), (389, 399, 393), (378, 372, 384, 386), (427, 588, 380), (591, 378, 386, 598), (382, 590, 607, 407), (393, 395, 391, 389), (424, 601, 390), (399, 398, 392, 393), (394, 392, 388, 390), (621, 426, 603, 622), (605, 394, 390, 601), (633, 427, 426, 621), (407, 607, 613, 411), (782, 729, 789, 785, 791), (714, 712, 392, 394), (712, 713, 393, 392), (720, 717, 604, 616), (713, 715, 395, 393), (616, 604, 424, 617), (398, 399, 397, 396), (385, 384, 401, 403), (373, 385, 403, 405, 404, 397), (372, 388, 398, 396), (396, 397, 404, 400), (388, 392, 398), (403, 401, 402, 405), (405, 402, 400, 404), (384, 372, 396, 400, 402, 401), (369, 368, 421, 420), (627, 376, 592, 593, 614), (406, 376, 415, 418), (376, 369, 414, 415), (619, 606, 589, 620), (639, 645, 687, 681), (608, 406, 410, 611), (716, 714, 394, 605), (411, 409, 421, 423), (615, 609, 610, 618), (382, 407, 419, 412), (368, 382, 412, 413), (623, 612, 606, 619), (413, 412, 419, 417), (369, 420, 416, 414), (415, 414, 416, 418), (417, 419, 423, 421), (368, 413, 417, 421), (418, 416, 420, 422), (409, 408, 420, 421), (407, 411, 423, 419), (410, 406, 418, 422), (408, 410, 422, 420), (469, 470, 534, 533), (438, 439, 471, 470), (452, 453, 485, 484), (439, 440, 472, 471), (453, 454, 486, 485), (440, 441, 473, 472), (454, 455, 487, 486), (441, 442, 474, 473), (428, 429, 460, 461), (455, 456, 488, 487), (442, 443, 475, 474), (429, 430, 462, 460), (456, 457, 489, 488), (443, 444, 476, 475), (430, 431, 463, 462), (457, 458, 490, 489), (444, 445, 477, 476), (431, 432, 464, 463), (458, 459, 491, 490), (445, 446, 478, 477), (432, 433, 465, 464), (459, 428, 461, 491), (446, 447, 479, 478), (433, 434, 466, 465), (447, 448, 480, 479), (434, 435, 467, 466), (448, 449, 481, 480), (435, 436, 468, 467), (449, 450, 482, 481), (436, 437, 469, 468), (450, 451, 483, 482), (437, 438, 470, 469), (451, 452, 484, 483), (492, 494, 495, 496, 497, 498, 499, 500, 501, 502, 503, 504, 505, 506, 507, 508, 509, 510, 511, 512, 513, 514, 515, 516, 517, 518, 519, 520, 521, 522, 523, 493), (516, 515, 579, 580), (468, 469, 533, 532), (515, 514, 578, 579), (467, 468, 532, 531), (514, 513, 577, 578), (466, 467, 531, 530), (513, 512, 576, 577), (465, 466, 530, 529), (491, 461, 525, 555), (512, 511, 575, 576), (464, 465, 529, 528), (490, 491, 555, 554), (511, 510, 574, 575), (463, 464, 528, 527), (489, 490, 554, 553), (510, 509, 573, 574), (462, 463, 527, 526), (488, 489, 553, 552), (509, 508, 572, 573), (460, 462, 526, 524), (487, 488, 552, 551), (508, 507, 571, 572), (461, 460, 524, 525), (486, 487, 551, 550), (507, 506, 570, 571), (485, 486, 550, 549), (506, 505, 569, 570), (484, 485, 549, 548), (505, 504, 568, 569), (483, 484, 548, 547), (504, 503, 567, 568), (542, 543, 575, 574), (529, 530, 562, 561), (543, 544, 576, 575), (530, 531, 563, 562), (544, 545, 577, 576), (531, 532, 564, 563), (545, 546, 578, 577), (532, 533, 565, 564), (546, 547, 579, 578), (533, 534, 566, 565), (547, 548, 580, 579), (534, 535, 567, 566), (548, 549, 581, 580), (535, 536, 568, 567), (549, 550, 582, 581), (536, 537, 569, 568), (550, 551, 583, 582), (537, 538, 570, 569), (525, 524, 556, 557), (551, 552, 584, 583), (538, 539, 571, 570), (524, 526, 558, 556), (552, 553, 585, 584), (539, 540, 572, 571), (526, 527, 559, 558), (553, 554, 586, 585), (540, 541, 573, 572), (527, 528, 560, 559), (554, 555, 587, 586), (541, 542, 574, 573), (528, 529, 561, 560), (555, 525, 557, 587), (517, 516, 580, 581), (470, 471, 535, 534), (518, 517, 581, 582), (471, 472, 536, 535), (519, 518, 582, 583), (492, 493, 557, 556), (472, 473, 537, 536), (520, 519, 583, 584), (494, 492, 556, 558), (473, 474, 538, 537), (521, 520, 584, 585), (495, 494, 558, 559), (474, 475, 539, 538), (522, 521, 585, 586), (496, 495, 559, 560), (475, 476, 540, 539), (523, 522, 586, 587), (497, 496, 560, 561), (476, 477, 541, 540), (493, 523, 587, 557), (498, 497, 561, 562), (477, 478, 542, 541), (499, 498, 562, 563), (478, 479, 543, 542), (500, 499, 563, 564), (479, 480, 544, 543), (501, 500, 564, 565), (480, 481, 545, 544), (502, 501, 565, 566), (481, 482, 546, 545), (503, 502, 566, 567), (482, 483, 547, 546), (715, 718, 602, 395), (395, 602, 600, 391), (592, 376, 406, 608), (380, 588, 596, 387), (607, 590, 589, 606), (597, 594, 381, 596), (599, 425, 591, 598), (427, 597, 596, 588), (595, 599, 598, 379), (605, 601, 424, 604), (600, 602, 603, 426), (716, 605, 604, 717), (613, 607, 606, 612), (592, 608, 609, 593), (608, 611, 610, 609), (771, 736, 729, 782), (762, 615, 618, 743), (742, 616, 617, 764), (767, 720, 616, 742), (761, 614, 615, 762), (765, 623, 619, 744), (744, 619, 620, 759), (786, 788, 612, 623), (745, 621, 622, 763), (753, 626, 627, 755), (752, 625, 626, 753), (756, 624, 625, 752), (759, 620, 624, 756), (755, 627, 614, 761), (427, 633, 634, 597), (597, 634, 636, 594), (751, 628, 631, 757), (758, 632, 635, 760), (760, 635, 637, 749), (750, 629, 628, 751), (754, 630, 629, 750), (757, 631, 636, 748), (749, 637, 630, 754), (746, 633, 621, 745), (764, 617, 632, 758), (650, 655, 703, 698), (646, 648, 696, 694), (654, 652, 700, 702), (648, 661, 709, 696), (723, 654, 702, 727), (638, 639, 681, 680), (649, 650, 698, 697), (642, 638, 680, 684), (653, 656, 704, 701), (645, 660, 708, 687), (746, 658, 659, 747), (747, 659, 660, 748), (707, 672, 673, 708), (706, 663, 711, 672, 707), (689, 700, 694, 671), (663, 706, 705, 662), (669, 709, 684, 668), (677, 687, 708, 673), (668, 684, 680, 679), (679, 680, 681, 678), (670, 696, 709, 669), (671, 694, 696, 670, 710), (678, 681, 687, 677), (674, 685, 697, 667), (665, 695, 686, 664), (664, 686, 682, 676), (676, 682, 683, 675), (675, 683, 685, 674), (662, 705, 699, 688), (740, 732, 701, 691), (693, 704, 695, 665), (691, 701, 704, 693), (667, 697, 698, 666), (725, 727, 702, 690), (690, 702, 700, 689), (666, 698, 703, 692), (659, 658, 706, 707), (643, 649, 697, 685), (660, 659, 707, 708), (647, 644, 686, 695), (644, 640, 682, 686), (640, 641, 683, 682), (641, 643, 685, 683), (652, 646, 694, 700), (657, 651, 699, 705), (658, 657, 705, 706), (730, 653, 701, 732), (661, 642, 684, 709), (656, 647, 695, 704), (673, 672, 711, 383, 677), (668, 377, 710, 670, 669), (377, 668, 679, 371), (371, 679, 678, 370), (370, 678, 677, 383), (731, 740, 691, 693, 665, 664, 676, 675, 674, 667, 666, 692), (383, 711, 663, 662, 688, 724, 725, 690, 689, 671, 710, 377, 371, 370), (651, 722, 726, 699), (731, 741, 727, 725), (688, 699, 726, 724), (739, 723, 727, 741), (763, 622, 721, 766), (768, 738, 720, 767), (602, 718, 719, 603), (737, 716, 717, 728), (729, 613, 612, 788, 790, 789), (737, 735, 714, 716), (738, 728, 717, 720), (733, 734, 713, 712), (735, 733, 712, 714), (622, 603, 719, 721), (410, 408, 733, 735), (408, 409, 734, 733), (618, 610, 728, 738), (409, 411, 736, 734), (611, 410, 735, 737), (411, 613, 729, 736), (611, 737, 728, 610), (743, 618, 738, 768), (655, 739, 741, 703), (692, 703, 741, 731), (725, 724, 740, 731), (722, 730, 732, 726), (724, 726, 732, 740), (718, 715, 770, 766, 721, 719), (769, 766, 770, 771), (734, 780, 776, 713), (722, 766, 769, 730), (655, 743, 768, 739), (739, 768, 767, 723), (651, 763, 766, 722), (634, 747, 748, 636), (633, 746, 747, 634), (652, 764, 758, 646), (658, 746, 745, 657), (661, 749, 754, 642), (645, 757, 748, 660), (642, 754, 750, 638), (638, 750, 751, 639), (648, 760, 749, 661), (646, 758, 760, 648), (639, 751, 757, 645), (643, 755, 761, 649), (647, 759, 756, 644), (644, 756, 752, 640), (640, 752, 753, 641), (641, 753, 755, 643), (657, 745, 763, 651), (730, 769, 765, 653), (656, 744, 759, 647), (653, 765, 744, 656), (649, 761, 762, 650), (723, 767, 742, 654), (654, 742, 764, 652), (650, 762, 743, 655), (770, 715, 772, 774), (736, 771, 775, 773), (779, 777, 778, 781), (781, 778, 776, 780), (777, 779, 771, 770), (769, 771, 784, 783), (788, 786, 787, 790), (790, 787, 785, 789), (786, 792, 793, 787), (787, 793, 791, 785), (792, 786, 623, 765)])
me_cube_002.polygons.foreach_set('use_smooth', [0, 0, 0, 0, 0, 0, 0, 0, 0, 0, 0, 0, 0, 0, 0, 0, 0, 0, 0, 0, 0, 0, 0, 0, 0, 0, 0, 0, 0, 0, 0, 0, 0, 0, 0, 0, 0, 0, 0, 0, 0, 0, 0, 0, 0, 0, 0, 0, 0, 0, 0, 0, 0, 0, 0, 0, 0, 0, 0, 0, 0, 0, 0, 0, 0, 0, 0, 0, 0, 0, 0, 0, 0, 0, 0, 0, 0, 0, 0, 0, 0, 0, 0, 0, 0, 0, 0, 0, 0, 0, 0, 0, 0, 0, 0, 0, 0, 0, 0, 0, 0, 0, 0, 0, 0, 0, 0, 0, 0, 0, 0, 0, 0, 0, 0, 0, 0, 0, 0, 0, 0, 0, 0, 0, 0, 0, 0, 0, 0, 0, 0, 0, 0, 0, 0, 0, 0, 0, 0, 0, 0, 0, 0, 0, 0, 0, 0, 0, 0, 0, 0, 0, 0, 0, 0, 0, 0, 0, 0, 0, 0, 0, 0, 0, 0, 0, 0, 0, 0, 0, 0, 0, 0, 0, 0, 0, 0, 0, 0, 0, 0, 0, 0, 0, 0, 0, 0, 0, 0, 0, 0, 0, 0, 0, 0, 0, 0, 0, 0, 0, 0, 0, 0, 0, 0, 0, 0, 0, 0, 0, 0, 0, 0, 0, 0, 0, 0, 0, 0, 0, 0, 0, 0, 0, 0, 0, 0, 0, 0, 0, 0, 0, 0, 0, 0, 0, 0, 0, 0, 0, 0, 0, 0, 0, 0, 0, 0, 0, 0, 0, 0, 0, 0, 0, 0, 0, 0, 0, 0, 0, 0, 0, 0, 0, 0, 0, 0, 0, 0, 0, 0, 0, 0, 0, 0, 0, 0, 0, 0, 0, 0, 0, 0, 0, 0, 0, 0, 0, 0, 0, 0, 0, 0, 0, 0, 0, 0, 0, 0, 0, 0, 0, 0, 0, 0, 0, 0, 0, 0, 0, 0, 0, 0, 0, 0, 0, 0, 0, 0, 0, 0, 0, 0, 0, 0, 0, 0, 0, 0, 0, 0, 0, 0, 0, 0, 0, 0, 0, 0, 0, 0, 0, 0, 0, 0, 0, 0, 0, 0, 0, 0, 0, 0, 0, 0, 0, 0, 0, 0, 0, 0, 0, 0, 0, 0, 0, 0, 0, 0, 0, 0, 0, 0, 0, 0, 0, 0, 0, 0, 0, 0, 0, 0, 0, 0, 0, 0, 0, 0, 0, 0, 0, 0, 0, 0, 0, 0, 0, 0, 0, 0, 0, 0, 0, 0, 0, 0, 0, 0, 0, 0, 0, 1, 1, 1, 1, 1, 1, 1, 1, 1, 1, 1, 1, 1, 1, 1, 1, 1, 1, 1, 1, 1, 1, 1, 1, 1, 1, 1, 1, 1, 1, 1, 1, 1, 0, 1, 1, 1, 1, 1, 1, 1, 1, 1, 1, 1, 1, 1, 1, 1, 1, 1, 1, 1, 1, 1, 1, 1, 1, 1, 1, 1, 1, 1, 1, 1, 0, 0, 0, 0, 0, 0, 0, 0, 0, 0, 0, 0, 0, 0, 0, 0, 0, 0, 0, 0, 0, 0, 0, 0, 0, 0, 0, 0, 0, 0, 0, 0, 1, 1, 1, 1, 1, 1, 1, 1, 1, 1, 1, 1, 1, 1, 1, 1, 1, 1, 1, 1, 1, 1, 1, 1, 1, 1, 1, 1, 1, 1, 1, 1, 0, 0, 0, 0, 0, 0, 0, 0, 0, 0, 0, 0, 0, 0, 0, 0, 0, 0, 0, 0, 0, 0, 0, 0, 0, 0, 0, 0, 0, 0, 0, 0, 0, 0, 0, 0, 0, 0, 0, 0, 0, 0, 0, 0, 0, 0, 0, 0, 0, 0, 0, 0, 0, 0, 0, 0, 0, 0, 0, 0, 0, 0, 0, 0, 0, 0, 0, 0, 0, 0, 0, 0, 0, 0, 0, 0, 0, 0, 0, 0, 0, 0, 0, 0, 0, 0, 0, 0, 0, 0, 0, 0, 0, 0, 0, 0, 0, 0, 0, 0, 0, 0, 0, 0, 0, 0, 0, 0, 0, 0, 0, 0, 0, 0, 0, 0, 0, 0, 0, 0, 0, 0, 0, 0, 0, 0, 0, 0, 0, 0, 0, 0, 0, 0, 0, 0, 0, 0, 0, 0, 0, 0, 0, 0, 0, 0, 0, 0, 0, 0, 0, 0, 0, 0, 0, 0, 0, 0, 0, 0, 0, 0, 0, 0, 0])
_uv = me_cube_002.uv_layers.new(name='UVMap')
_uv.uv.foreach_set('vector', [0.956, 0.5764, 0.9294, 0.5764, 0.9294, 0.5436, 0.956, 0.5436, 1.025, 0.5267, 1.026, 0.5539, 1.035, 0.545, 1.035, 0.535, 0.956, 0.5764, 0.956, 0.5764, 0.9801, 0.5764, 0.9801, 0.5764, 0.956, 0.5764, 0.956, 0.5436, 0.9648, 0.5424, 0.9801, 0.5764, 0.1884, 0.5764, 0.175, 0.5764, 0.1978, 0.5412, 0.2997, 0.5412, 0.2997, 0.5764, 0.9801, 0.5764, 0.9801, 0.5764, 1.026, 0.5539, 1.026, 0.5539, 0.9801, 0.5764, 0.9801, 0.5764, 1.026, 0.5539, 1.026, 0.5539, 0.175, 0.5764, 0.1425, 0.5764, 0.1662, 0.5411, 0.1978, 0.5412, 0.2224, 0.511, 0.2107, 0.511, 0.2107, 0.511, 0.2223, 0.511, 0.2997, 0.511, 0.2997, 0.511, 0.2997, 0.511, 0.2997, 0.511, 0.956, 0.511, 0.956, 0.511, 1.025, 0.5267, 1.025, 0.5267, 0.9294, 0.5764, 0.956, 0.5764, 0.956, 0.5436, 0.9294, 0.5436, 1.025, 0.5267, 0.9842, 0.5248, 0.9648, 0.5424, 0.9801, 0.5764, 1.026, 0.5539, 0.956, 0.511, 0.956, 0.511, 1.025, 0.5267, 1.025, 0.5267, 0.956, 0.511, 0.956, 0.511, 1.025, 0.5267, 1.025, 0.5267, 0.9801, 0.5764, 0.9801, 0.5764, 1.026, 0.5539, 1.026, 0.5539, 0.9801, 0.5764, 0.9801, 0.5764, 1.026, 0.5539, 1.026, 0.5539, 0.956, 0.5764, 0.956, 0.5764, 0.9801, 0.5764, 0.9801, 0.5764, 0.956, 0.5764, 0.956, 0.5764, 0.9801, 0.5764, 0.9801, 0.5764, 0.956, 0.5764, 0.956, 0.5764, 0.9801, 0.5764, 0.9801, 0.5764, 1.026, 0.5539, 1.025, 0.5267, 1.035, 0.535, 1.035, 0.545, 0.956, 0.5764, 0.956, 0.5764, 0.9801, 0.5764, 0.9801, 0.5764, 1.025, 0.5267, 1.025, 0.5267, 1.035, 0.535, 1.035, 0.535, 1.035, 0.535, 1.035, 0.535, 1.035, 0.545, 1.035, 0.545, 1.035, 0.545, 1.035, 0.545, 1.026, 0.5539, 1.026, 0.5539, 1.025, 0.5267, 1.025, 0.5267, 1.035, 0.535, 1.035, 0.535, 1.035, 0.535, 1.035, 0.535, 1.035, 0.545, 1.035, 0.545, 1.035, 0.545, 1.035, 0.545, 1.026, 0.5539, 1.026, 0.5539, 1.025, 0.5267, 1.025, 0.5267, 1.035, 0.535, 1.035, 0.535, 1.035, 0.535, 1.035, 0.535, 1.035, 0.545, 1.035, 0.545, 1.035, 0.545, 1.035, 0.545, 1.026, 0.5539, 1.026, 0.5539, 1.025, 0.5267, 1.025, 0.5267, 1.035, 0.535, 1.035, 0.535, 1.035, 0.535, 1.035, 0.535, 1.035, 0.545, 1.035, 0.545, 1.035, 0.545, 1.035, 0.545, 1.026, 0.5539, 1.026, 0.5539, 1.025, 0.5267, 1.025, 0.5267, 1.035, 0.535, 1.035, 0.535, 1.035, 0.535, 1.035, 0.535, 1.035, 0.545, 1.035, 0.545, 1.035, 0.545, 1.035, 0.545, 1.026, 0.5539, 1.026, 0.5539, 0.9801, 0.5764, 0.9801, 0.5764, 1.026, 0.5539, 1.026, 0.5539, 0.9648, 0.5424, 0.9842, 0.5248, 1.025, 0.5267, 1.026, 0.5539, 0.9801, 0.5764, 0.956, 0.511, 0.9842, 0.5248, 1.025, 0.5267, 1.025, 0.5267, 0.8835, 0.4793, 0.8835, 0.4793, 0.9369, 0.2969, 0.9369, 0.2969, 0.8835, 0.4793, 0.8835, 0.4793, 0.9369, 0.2969, 0.9369, 0.2969, 0.8835, 0.4793, 0.8835, 0.4793, 0.9369, 0.2969, 0.9369, 0.2969, 0.8762, 0.5764, 0.9028, 0.5764, 0.9028, 0.5436, 0.8353, 0.5436, 0.9028, 0.511, 0.9028, 0.511, 0.9088, 0.511, 0.9088, 0.511, 0.9294, 0.5764, 0.956, 0.5764, 0.946, 0.5764, 0.9227, 0.5764, 0.956, 0.5764, 0.956, 0.5764, 0.946, 0.5764, 0.946, 0.5764, 0.8762, 0.5764, 0.8517, 0.5764, 0.8517, 0.5764, 0.8762, 0.5764, 0.1425, 0.5764, 0.175, 0.5764, 0.181, 0.5764, 0.181, 0.5764, 0.175, 0.5764, 0.1425, 0.5764, 0.1662, 0.5411, 0.1662, 0.5411, 0.1884, 0.5764, 0.175, 0.5764, 0.181, 0.5764, 0.1942, 0.5764, 0.6448, 0.5764, 0.8517, 0.5764, 0.8517, 0.5764, 0.6448, 0.5764, 0.956, 0.5764, 0.956, 0.5764, 0.946, 0.5764, 0.946, 0.5764, 0.956, 0.5764, 0.956, 0.5764, 0.946, 0.5764, 0.946, 0.5764, 0.8517, 0.5764, 0.8762, 0.5764, 0.8762, 0.5764, 0.8517, 0.5764, 0.956, 0.5764, 0.956, 0.5764, 0.946, 0.5764, 0.946, 0.5764, 0.9028, 0.5764, 0.8762, 0.5764, 0.8762, 0.5764, 0.8995, 0.5764, 0.175, 0.5764, 0.1884, 0.5764, 0.1942, 0.5764, 0.181, 0.5764, 0.2997, 0.5764, 0.1884, 0.5764, 0.1942, 0.5764, 0.2997, 0.5764, 0.956, 0.5764, 0.956, 0.5764, 0.946, 0.5764, 0.946, 0.5764, 0.8517, 0.5764, 0.7079, 0.5764, 0.7079, 0.5764, 0.8517, 0.5764, 0.6015, 0.5764, 0.6448, 0.5764, 0.6448, 0.5764, 0.6015, 0.5764, 0.652, 0.4799, 0.652, 0.4799, 0.7055, 0.2969, 0.7055, 0.2969, 0.9028, 0.5764, 0.8762, 0.5764, 0.8353, 0.5436, 0.9028, 0.5436, 0.3328, 0.511, 0.3328, 0.511, 0.2997, 0.511, 0.2997, 0.511, 0.3328, 0.5764, 0.2997, 0.5764, 0.2997, 0.5412, 0.3328, 0.5412, 0.9028, 0.511, 0.9028, 0.511, 0.9088, 0.511, 0.9088, 0.511, 0.956, 0.5764, 0.9294, 0.5764, 0.9227, 0.5764, 0.946, 0.5764, 0.9294, 0.5764, 0.9028, 0.5764, 0.8995, 0.5764, 0.9227, 0.5764, 0.8762, 0.5764, 0.9028, 0.5764, 0.8995, 0.5764, 0.8762, 0.5764, 0.9028, 0.5764, 0.9294, 0.5764, 0.9227, 0.5764, 0.8995, 0.5764, 0.9123, 0.2969, 0.8353, 0.5436, 0.8762, 0.5764, 0.8517, 0.5764, 0.6448, 0.5764, 0.6707, 0.5412, 0.7382, 0.2969, 0.9028, 0.5764, 0.9294, 0.5764, 0.9294, 0.5436, 0.9028, 0.5436, 0.9842, 0.5248, 0.956, 0.511, 1.025, 0.5267, 1.025, 0.5267, 0.956, 0.511, 0.956, 0.511, 0.9294, 0.511, 0.9294, 0.511, 0.9294, 0.511, 0.9294, 0.511, 0.9028, 0.511, 0.9028, 0.511, 0.956, 0.511, 0.956, 0.511, 0.9294, 0.511, 0.9294, 0.511, 0.9294, 0.511, 0.9294, 0.511, 0.9028, 0.511, 0.9028, 0.511, 0.956, 0.511, 0.956, 0.511, 0.9294, 0.511, 0.9294, 0.511, 0.9294, 0.511, 0.9294, 0.511, 0.9028, 0.511, 0.9028, 0.511, 0.9648, 0.5424, 0.956, 0.5436, 0.956, 0.5764, 0.9801, 0.5764, 0.7055, 0.2969, 0.7055, 0.2969, 0.695, 0.2549, 0.695, 0.2549, 0.8517, 0.5764, 0.8762, 0.5764, 0.8353, 0.5436, 0.9123, 0.2969, 0.7382, 0.2969, 0.6707, 0.5412, 0.7079, 0.5764, 0.7382, 0.2969, 0.9123, 0.2969, 0.927, 0.2549, 0.7317, 0.2549, 0.9123, 0.2969, 0.7382, 0.2969, 0.7317, 0.2549, 0.927, 0.2549, 0.7055, 0.2969, 0.7055, 0.2969, 0.695, 0.2549, 0.695, 0.2549, 0.9369, 0.2969, 0.9369, 0.2969, 0.9545, 0.2549, 0.9545, 0.2549, 0.7151, 0.2969, 0.7055, 0.2969, 0.695, 0.2549, 0.7057, 0.2549, 0.921, 0.2969, 0.9123, 0.2969, 0.927, 0.2549, 0.9367, 0.2549, 0.7055, 0.2969, 0.7055, 0.2969, 0.695, 0.2549, 0.695, 0.2549, 0.9369, 0.2969, 0.9369, 0.2969, 0.9545, 0.2549, 0.9545, 0.2549, 0.9294, 0.5764, 0.9028, 0.5764, 0.9028, 0.5436, 0.9294, 0.5436, 0.9028, 0.511, 0.9028, 0.511, 0.9088, 0.511, 0.9088, 0.511, 0.3328, 0.511, 0.3328, 0.511, 0.2997, 0.511, 0.2997, 0.511, 0.1884, 0.5764, 0.2997, 0.5764, 0.2997, 0.5764, 0.1942, 0.5764, 0.3328, 0.5764, 0.2997, 0.5764, 0.2997, 0.5764, 0.3328, 0.5764, 0.6015, 0.5764, 0.7079, 0.5764, 0.6707, 0.5412, 0.6015, 0.5412, 0.652, 0.4799, 0.652, 0.4799, 0.7055, 0.2969, 0.7055, 0.2969, 0.652, 0.4799, 0.652, 0.4799, 0.7055, 0.2969, 0.7055, 0.2969, 0.3328, 0.511, 0.3328, 0.511, 0.2997, 0.511, 0.2997, 0.511, 0.9297, 0.2969, 0.9369, 0.2969, 0.9545, 0.2549, 0.9465, 0.2549, 0.175, 0.5764, 0.1884, 0.5764, 0.2997, 0.5764, 0.2997, 0.5412, 0.1978, 0.5412, 0.652, 0.4799, 0.6376, 0.5019, 0.645, 0.5106, 0.6549, 0.509, 0.6129, 0.511, 0.6425, 0.5199, 0.645, 0.5106, 0.6376, 0.5019, 0.6707, 0.5412, 0.6549, 0.509, 0.645, 0.5106, 0.6425, 0.5199, 0.652, 0.4799, 0.6549, 0.509, 0.645, 0.5106, 0.6376, 0.5019, 0.6707, 0.5412, 0.6425, 0.5199, 0.645, 0.5106, 0.6549, 0.509, 0.6129, 0.511, 0.6376, 0.5019, 0.645, 0.5106, 0.6425, 0.5199, 0.2223, 0.511, 0.2107, 0.511, 0.1844, 0.5198, 0.2101, 0.5199, 0.2101, 0.5199, 0.1844, 0.5198, 0.1662, 0.5411, 0.1978, 0.5412, 0.2107, 0.511, 0.2107, 0.511, 0.1844, 0.5198, 0.1844, 0.5198, 0.1844, 0.5198, 0.1844, 0.5198, 0.1662, 0.5411, 0.1662, 0.5411, 0.2107, 0.511, 0.2224, 0.511, 0.2101, 0.5199, 0.1844, 0.5198, 0.1844, 0.5198, 0.2101, 0.5199, 0.1978, 0.5412, 0.1662, 0.5411, 0.2997, 0.511, 0.2223, 0.511, 0.2101, 0.5199, 0.2997, 0.5199, 0.2997, 0.5199, 0.2101, 0.5199, 0.1978, 0.5412, 0.2997, 0.5412, 0.7382, 0.2969, 0.6707, 0.5412, 0.6549, 0.509, 0.7151, 0.2969, 0.7151, 0.2969, 0.6549, 0.509, 0.652, 0.4799, 0.7055, 0.2969, 0.7055, 0.2969, 0.652, 0.4799, 0.6549, 0.509, 0.7151, 0.2969, 0.7151, 0.2969, 0.6549, 0.509, 0.6707, 0.5412, 0.7382, 0.2969, 0.6015, 0.511, 0.6129, 0.511, 0.6425, 0.5199, 0.6015, 0.5199, 0.6015, 0.5199, 0.6425, 0.5199, 0.6707, 0.5412, 0.6015, 0.5412, 0.6129, 0.511, 0.6129, 0.511, 0.6376, 0.5019, 0.6376, 0.5019, 0.6376, 0.5019, 0.6376, 0.5019, 0.652, 0.4799, 0.652, 0.4799, 0.6098, 0.7839, 0.6098, 0.7839, 0.6345, 0.7748, 0.6345, 0.7748, 0.6376, 0.5019, 0.6376, 0.5019, 0.652, 0.4799, 0.652, 0.4799, 0.6129, 0.511, 0.6129, 0.511, 0.6376, 0.5019, 0.6376, 0.5019, 0.6376, 0.5019, 0.6376, 0.5019, 0.652, 0.4799, 0.652, 0.4799, 0.3328, 0.511, 0.2997, 0.511, 0.2997, 0.5199, 0.3328, 0.5199, 0.3328, 0.5199, 0.2997, 0.5199, 0.2997, 0.5412, 0.3328, 0.5412, 0.2224, 0.511, 0.2997, 0.511, 0.2997, 0.5199, 0.2101, 0.5199, 0.2101, 0.5199, 0.2997, 0.5199, 0.2997, 0.5412, 0.1978, 0.5412, 0.1425, 0.5764, 0.175, 0.5764, 0.1978, 0.5412, 0.1662, 0.5411, 0.4512, 0.5199, 0.3328, 0.5199, 0.3328, 0.5412, 0.4512, 0.5412, 0.4512, 0.511, 0.3328, 0.511, 0.3328, 0.5199, 0.4512, 0.5199, 0.2997, 0.5199, 0.3328, 0.5199, 0.3328, 0.5412, 0.2997, 0.5412, 0.2997, 0.511, 0.3328, 0.511, 0.3328, 0.5199, 0.2997, 0.5199, 0.4512, 0.511, 0.4512, 0.511, 0.3328, 0.511, 0.3328, 0.511, 0.2997, 0.5764, 0.3328, 0.5764, 0.3328, 0.5412, 0.2997, 0.5412, 0.4512, 0.5764, 0.3328, 0.5764, 0.3328, 0.5764, 0.4512, 0.5764, 0.4512, 0.511, 0.4512, 0.511, 0.3328, 0.511, 0.3328, 0.511, 0.4512, 0.5764, 0.3328, 0.5764, 0.3328, 0.5412, 0.4512, 0.5412, 0.4512, 0.511, 0.4512, 0.511, 0.3328, 0.511, 0.3328, 0.511, 0.2997, 0.5764, 0.3328, 0.5764, 0.3328, 0.5764, 0.2997, 0.5764, 0.5606, 0.511, 0.5606, 0.511, 0.4867, 0.511, 0.4867, 0.511, 0.5606, 0.5764, 0.4867, 0.5764, 0.4867, 0.5412, 0.5606, 0.5412, 0.7157, 0.8239, 0.7157, 0.8239, 0.716, 0.75, 0.716, 0.75, 0.5606, 0.5764, 0.4867, 0.5764, 0.4867, 0.5764, 0.5606, 0.5764, 0.5606, 0.511, 0.5606, 0.511, 0.4867, 0.511, 0.4867, 0.511, 0.5606, 0.511, 0.4867, 0.511, 0.4867, 0.5199, 0.5606, 0.5199, 0.5606, 0.5199, 0.4867, 0.5199, 0.4867, 0.5412, 0.5606, 0.5412, 0.4512, 0.5199, 0.4867, 0.5199, 0.4867, 0.5412, 0.4512, 0.5412, 0.4512, 0.511, 0.4867, 0.511, 0.4867, 0.5199, 0.4512, 0.5199, 0.4512, 0.5764, 0.4867, 0.5764, 0.4867, 0.5412, 0.4512, 0.5412, 0.4512, 0.5764, 0.4867, 0.5764, 0.4867, 0.5764, 0.4512, 0.5764, 0.3328, 0.5764, 0.4512, 0.5764, 0.4512, 0.5764, 0.3328, 0.5764, 0.3328, 0.5764, 0.4512, 0.5764, 0.4512, 0.5412, 0.3328, 0.5412, 0.3328, 0.511, 0.4512, 0.511, 0.4512, 0.5199, 0.3328, 0.5199, 0.3328, 0.5199, 0.4512, 0.5199, 0.4512, 0.5412, 0.3328, 0.5412, 0.4867, 0.511, 0.4867, 0.511, 0.4512, 0.511, 0.4512, 0.511, 0.4867, 0.5764, 0.4512, 0.5764, 0.4512, 0.5412, 0.4867, 0.5412, 0.4512, 0.511, 0.4512, 0.511, 0.4774, 0.4332, 0.4774, 0.4332, 0.4867, 0.5764, 0.4512, 0.5764, 0.4512, 0.5764, 0.4867, 0.5764, 0.4512, 0.511, 0.4867, 0.511, 0.4993, 0.4487, 0.4774, 0.4332, 0.4867, 0.511, 0.4512, 0.511, 0.4512, 0.5199, 0.4867, 0.5199, 0.4867, 0.5199, 0.4512, 0.5199, 0.4512, 0.5412, 0.4867, 0.5412, 0.4993, 0.4487, 0.4993, 0.4487, 0.5775, 0.4178, 0.5775, 0.4178, 0.4774, 0.4332, 0.4774, 0.4332, 0.5676, 0.3928, 0.5676, 0.3928, 0.4512, 0.511, 0.4512, 0.511, 0.4774, 0.4332, 0.4774, 0.4332, 0.4867, 0.511, 0.4512, 0.511, 0.4774, 0.4332, 0.4993, 0.4487, 0.4867, 0.511, 0.4867, 0.511, 0.4993, 0.4487, 0.4993, 0.4487, 0.4867, 0.511, 0.4867, 0.511, 0.4993, 0.4487, 0.4993, 0.4487, 0.5775, 0.4178, 0.5676, 0.3928, 0.6807, 0.3946, 0.6811, 0.4166, 0.5676, 0.3928, 0.5676, 0.3928, 0.6807, 0.3946, 0.6807, 0.3946, 0.4774, 0.4332, 0.4774, 0.4332, 0.5676, 0.3928, 0.5676, 0.3928, 0.4993, 0.4487, 0.4774, 0.4332, 0.5676, 0.3928, 0.5775, 0.4178, 0.4993, 0.4487, 0.4993, 0.4487, 0.5775, 0.4178, 0.5775, 0.4178, 0.4774, 0.4332, 0.4993, 0.4487, 0.5775, 0.4178, 0.5676, 0.3928, 0.6811, 0.4166, 0.6811, 0.4166, 0.6807, 0.3946, 0.6807, 0.3946, 0.6811, 0.4166, 0.6811, 0.4166, 0.6807, 0.3946, 0.6807, 0.3946, 0.5775, 0.4178, 0.5775, 0.4178, 0.6811, 0.4166, 0.6811, 0.4166, 0.5676, 0.3928, 0.5775, 0.4178, 0.6811, 0.4166, 0.6807, 0.3946, 0.5676, 0.3928, 0.5676, 0.3928, 0.6807, 0.3946, 0.6807, 0.3946, 0.5775, 0.4178, 0.5775, 0.4178, 0.6811, 0.4166, 0.6811, 0.4166, 0.956, 0.511, 0.956, 0.5206, 0.956, 0.5321, 0.956, 0.5436, 0.9648, 0.5424, 0.9842, 0.5248, 0.956, 0.5436, 0.956, 0.5321, 0.956, 0.5206, 0.956, 0.511, 0.9842, 0.5248, 0.9648, 0.5424, 0.8983, 0.5064, 0.8741, 0.516, 0.8757, 0.5115, 0.8879, 0.5017, 0.8624, 0.5222, 0.8709, 0.5122, 0.8757, 0.5115, 0.8741, 0.516, 0.8857, 0.4905, 0.8879, 0.5017, 0.8757, 0.5115, 0.8709, 0.5122, 0.8983, 0.5064, 0.8879, 0.5017, 0.8758, 0.5115, 0.8743, 0.516, 0.8857, 0.4905, 0.8709, 0.5122, 0.8758, 0.5115, 0.8879, 0.5017, 0.8625, 0.5222, 0.8743, 0.516, 0.8758, 0.5115, 0.8709, 0.5122, 0.9294, 0.511, 0.956, 0.511, 0.956, 0.5206, 0.9294, 0.5206, 0.9294, 0.5321, 0.956, 0.5321, 0.956, 0.5436, 0.9294, 0.5436, 0.9028, 0.511, 0.9088, 0.511, 0.8729, 0.5206, 0.9028, 0.5206, 0.9028, 0.5321, 0.8541, 0.5321, 0.8353, 0.5436, 0.9028, 0.5436, 0.8857, 0.4905, 0.8857, 0.4905, 0.8879, 0.5017, 0.8879, 0.5017, 0.8983, 0.5064, 0.8983, 0.5064, 0.9088, 0.511, 0.9088, 0.511, 0.8857, 0.4905, 0.8857, 0.4905, 0.8879, 0.5017, 0.8879, 0.5017, 0.8983, 0.5064, 0.8983, 0.5064, 0.9088, 0.511, 0.9088, 0.511, 0.8857, 0.4905, 0.8857, 0.4905, 0.8879, 0.5017, 0.8879, 0.5017, 0.8983, 0.5064, 0.8983, 0.5064, 0.9088, 0.511, 0.9088, 0.511, 0.921, 0.2969, 0.8507, 0.5283, 0.866, 0.5129, 0.9297, 0.2969, 0.9297, 0.2969, 0.866, 0.5129, 0.8835, 0.4793, 0.9369, 0.2969, 0.8507, 0.5283, 0.921, 0.2969, 0.9297, 0.2969, 0.866, 0.5129, 0.866, 0.5129, 0.9297, 0.2969, 0.9369, 0.2969, 0.8835, 0.4793, 0.9088, 0.511, 0.9028, 0.511, 0.9028, 0.5206, 0.8724, 0.5206, 0.8539, 0.5321, 0.9028, 0.5321, 0.9028, 0.5436, 0.8353, 0.5436, 0.9028, 0.511, 0.9294, 0.511, 0.9294, 0.5206, 0.9028, 0.5206, 0.9028, 0.5321, 0.9294, 0.5321, 0.9294, 0.5436, 0.9028, 0.5436, 0.956, 0.511, 0.9294, 0.511, 0.9294, 0.5206, 0.956, 0.5206, 0.956, 0.5321, 0.9294, 0.5321, 0.9294, 0.5436, 0.956, 0.5436, 0.9294, 0.511, 0.9028, 0.511, 0.9028, 0.5206, 0.9294, 0.5206, 0.9294, 0.5321, 0.9028, 0.5321, 0.9028, 0.5436, 0.9294, 0.5436, 0.8353, 0.5436, 0.9123, 0.2969, 0.921, 0.2969, 0.8507, 0.5283, 0.9123, 0.2969, 0.8353, 0.5436, 0.8507, 0.5283, 0.921, 0.2969, 0.8879, 0.5017, 0.8879, 0.5017, 0.8983, 0.5064, 0.8983, 0.5064, 0.8879, 0.5017, 0.8879, 0.5017, 0.8983, 0.5064, 0.8983, 0.5064, 0.8879, 0.5017, 0.8879, 0.5017, 0.8983, 0.5064, 0.8983, 0.5064, 0.8541, 0.5321, 0.8729, 0.5206, 0.8743, 0.516, 0.8625, 0.5222, 0.9088, 0.511, 0.8983, 0.5064, 0.8743, 0.516, 0.8729, 0.5206, 0.8539, 0.5321, 0.8624, 0.5222, 0.8741, 0.516, 0.8724, 0.5206, 0.9088, 0.511, 0.8724, 0.5206, 0.8741, 0.516, 0.8983, 0.5064, 0.921, 0.2969, 0.9297, 0.2969, 0.9465, 0.2549, 0.9367, 0.2549, 0.9369, 0.2969, 0.9369, 0.2969, 0.9545, 0.2549, 0.9545, 0.2549, 0.7382, 0.2969, 0.7151, 0.2969, 0.7057, 0.2549, 0.7317, 0.2549, 0.9123, 0.2969, 0.921, 0.2969, 0.9367, 0.2549, 0.927, 0.2549, 0.9369, 0.2969, 0.9297, 0.2969, 0.9465, 0.2549, 0.9545, 0.2549, 0.8507, 0.5283, 0.8624, 0.5222, 0.8539, 0.5321, 0.8541, 0.5321, 0.8625, 0.5222, 0.8507, 0.5283, 0.9294, 0.5206, 0.9028, 0.5206, 0.9028, 0.5321, 0.9294, 0.5321, 0.956, 0.5206, 0.9294, 0.5206, 0.9294, 0.5321, 0.956, 0.5321, 0.9028, 0.5206, 0.9294, 0.5206, 0.9294, 0.5321, 0.9028, 0.5321, 0.8724, 0.5206, 0.9028, 0.5206, 0.9028, 0.5321, 0.8539, 0.5321, 0.8835, 0.4793, 0.8835, 0.4793, 0.8857, 0.4905, 0.8857, 0.4905, 0.8835, 0.4793, 0.8835, 0.4793, 0.8857, 0.4905, 0.8857, 0.4905, 0.8835, 0.4793, 0.8835, 0.4793, 0.8857, 0.4905, 0.8857, 0.4905, 0.9028, 0.5206, 0.8729, 0.5206, 0.8541, 0.5321, 0.9028, 0.5321, 0.9294, 0.5206, 0.956, 0.5206, 0.956, 0.5321, 0.9294, 0.5321, 0.8507, 0.5283, 0.8625, 0.5222, 0.8709, 0.5122, 0.866, 0.5129, 0.8835, 0.4793, 0.866, 0.5129, 0.8709, 0.5122, 0.8857, 0.4905, 0.8835, 0.4793, 0.8857, 0.4905, 0.8709, 0.5122, 0.866, 0.5129, 0.8507, 0.5283, 0.866, 0.5129, 0.8709, 0.5122, 0.8624, 0.5222, 0.8353, 0.5436, 0.8507, 0.5283, 0.8539, 0.5321, 0.8353, 0.5436, 0.8541, 0.5321, 0.8507, 0.5283, 0.6425, 0.5199, 0.6015, 0.5199, 0.6015, 0.5412, 0.6707, 0.5412, 0.6129, 0.511, 0.6015, 0.511, 0.6015, 0.5199, 0.6425, 0.5199, 0.6129, 0.511, 0.6129, 0.511, 0.6015, 0.511, 0.6015, 0.511, 0.7079, 0.5764, 0.6015, 0.5764, 0.6015, 0.5764, 0.7079, 0.5764, 0.6455, 0.8288, 0.6455, 0.8288, 0.6341, 0.8288, 0.6341, 0.8288, 0.6448, 0.5764, 0.6015, 0.5764, 0.6015, 0.5412, 0.6707, 0.5412, 0.6129, 0.511, 0.6129, 0.511, 0.6015, 0.511, 0.6015, 0.511, 0.5606, 0.5199, 0.6015, 0.5199, 0.6015, 0.5412, 0.5606, 0.5412, 0.5606, 0.511, 0.6015, 0.511, 0.6015, 0.5199, 0.5606, 0.5199, 0.5606, 0.5764, 0.6015, 0.5764, 0.6015, 0.5412, 0.5606, 0.5412, 0.5606, 0.5764, 0.6015, 0.5764, 0.6015, 0.5764, 0.5606, 0.5764, 0.4867, 0.5764, 0.5606, 0.5764, 0.5606, 0.5764, 0.4867, 0.5764, 0.4867, 0.5764, 0.5606, 0.5764, 0.5606, 0.5412, 0.4867, 0.5412, 0.4867, 0.511, 0.5606, 0.511, 0.5606, 0.5199, 0.4867, 0.5199, 0.4867, 0.5199, 0.5606, 0.5199, 0.5606, 0.5412, 0.4867, 0.5412, 0.6015, 0.5199, 0.5606, 0.5199, 0.5606, 0.5412, 0.6015, 0.5412, 0.6015, 0.511, 0.5606, 0.511, 0.5606, 0.5199, 0.6015, 0.5199, 0.6015, 0.511, 0.6015, 0.511, 0.5606, 0.511, 0.5606, 0.511, 0.6015, 0.5764, 0.5606, 0.5764, 0.5606, 0.5764, 0.6015, 0.5764, 0.5395, 0.7172, 0.5395, 0.7172, 0.5286, 0.6887, 0.5286, 0.6887, 0.6015, 0.5764, 0.5606, 0.5764, 0.5606, 0.5412, 0.6015, 0.5412, 0.6015, 0.511, 0.6015, 0.511, 0.5606, 0.511, 0.5606, 0.511, 0.5092, 0.6941, 0.5092, 0.6941, 0.497, 0.6697, 0.497, 0.6697, 0.4986, 0.7172, 0.4986, 0.7172, 0.5092, 0.6941, 0.5092, 0.6941, 0.5395, 0.7172, 0.4986, 0.7172, 0.5092, 0.6941, 0.5286, 0.6887, 0.4986, 0.7172, 0.5395, 0.7172, 0.5286, 0.6887, 0.5092, 0.6941, 0.5092, 0.6607, 0.5092, 0.6607, 0.4781, 0.6531, 0.4781, 0.6531, 0.5286, 0.6887, 0.5286, 0.6887, 0.5092, 0.6607, 0.5092, 0.6607, 0.5286, 0.6887, 0.5092, 0.6941, 0.497, 0.6697, 0.5092, 0.6607, 0.5092, 0.6941, 0.5286, 0.6887, 0.5092, 0.6607, 0.497, 0.6697, 0.4781, 0.6531, 0.4781, 0.6531, 0.4766, 0.6611, 0.4766, 0.6611, 0.5092, 0.6607, 0.497, 0.6697, 0.4766, 0.6611, 0.4781, 0.6531, 0.497, 0.6697, 0.5092, 0.6607, 0.4781, 0.6531, 0.4766, 0.6611, 0.497, 0.6697, 0.497, 0.6697, 0.4766, 0.6611, 0.4766, 0.6611, 0.695, 0.2549, 0.695, 0.2549, 0.6941, 0.2119, 0.6941, 0.2119, 0.9545, 0.2549, 0.9545, 0.2549, 0.9601, 0.2119, 0.9601, 0.2119, 0.695, 0.2549, 0.7057, 0.2549, 0.7056, 0.2119, 0.6941, 0.2119, 0.695, 0.2549, 0.695, 0.2549, 0.6941, 0.2119, 0.6941, 0.2119, 0.9545, 0.2549, 0.9545, 0.2549, 0.9601, 0.2119, 0.9601, 0.2119, 0.7057, 0.2549, 0.695, 0.2549, 0.6941, 0.2119, 0.7056, 0.2119, 0.9545, 0.2549, 0.9545, 0.2549, 0.9601, 0.2119, 0.9601, 0.2119, 0.927, 0.2549, 0.7317, 0.2549, 0.7334, 0.2119, 0.9306, 0.2119, 0.7317, 0.2549, 0.927, 0.2549, 0.9306, 0.2119, 0.7334, 0.2119, 0.9545, 0.2549, 0.9465, 0.2549, 0.9514, 0.2119, 0.9601, 0.2119, 0.7057, 0.2549, 0.7317, 0.2549, 0.7334, 0.2119, 0.7056, 0.2119, 0.9465, 0.2549, 0.9367, 0.2549, 0.941, 0.2119, 0.9514, 0.2119, 0.9367, 0.2549, 0.927, 0.2549, 0.9306, 0.2119, 0.941, 0.2119, 0.7317, 0.2549, 0.7057, 0.2549, 0.7056, 0.2119, 0.7334, 0.2119, 0.9465, 0.2549, 0.9545, 0.2549, 0.9601, 0.2119, 0.9514, 0.2119, 0.7151, 0.2969, 0.7382, 0.2969, 0.7317, 0.2549, 0.7057, 0.2549, 0.9297, 0.2969, 0.921, 0.2969, 0.9367, 0.2549, 0.9465, 0.2549, 0.7055, 0.2969, 0.7151, 0.2969, 0.7057, 0.2549, 0.695, 0.2549, 0.927, 0.2549, 0.9367, 0.2549, 0.941, 0.2119, 0.9306, 0.2119, 0.695, 0.2549, 0.695, 0.2549, 0.6941, 0.2119, 0.6941, 0.2119, 0.9367, 0.2549, 0.9465, 0.2549, 0.9514, 0.2119, 0.941, 0.2119, 0.8164, 0.5293, 0.8189, 0.5293, 0.8189, 0.5233, 0.8164, 0.5233, 0.9461, 0.2119, 0.9461, 0.2119, 0.9601, 0.2119, 0.9601, 0.2119, 0.9461, 0.2119, 0.9461, 0.2119, 0.9601, 0.2119, 0.9601, 0.2119, 0.9461, 0.2119, 0.9461, 0.2119, 0.9601, 0.2119, 0.9601, 0.2119, 0.708, 0.2119, 0.708, 0.2119, 0.6941, 0.2119, 0.6941, 0.2119, 0.708, 0.2119, 0.708, 0.2119, 0.6941, 0.2119, 0.6941, 0.2119, 0.708, 0.2119, 0.708, 0.2119, 0.6941, 0.2119, 0.6941, 0.2119, 0.7146, 0.2119, 0.7353, 0.2119, 0.7334, 0.2119, 0.7056, 0.2119, 0.7352, 0.2119, 0.7143, 0.2119, 0.7056, 0.2119, 0.7334, 0.2119, 0.9282, 0.2119, 0.7352, 0.2119, 0.7334, 0.2119, 0.9306, 0.2119, 0.7353, 0.2119, 0.9281, 0.2119, 0.9306, 0.2119, 0.7334, 0.2119, 0.708, 0.2119, 0.7146, 0.2119, 0.7056, 0.2119, 0.6941, 0.2119, 0.7143, 0.2119, 0.708, 0.2119, 0.6941, 0.2119, 0.7056, 0.2119, 0.9363, 0.2119, 0.9282, 0.2119, 0.9306, 0.2119, 0.941, 0.2119, 0.9461, 0.2119, 0.9413, 0.2119, 0.9514, 0.2119, 0.9601, 0.2119, 0.9362, 0.2119, 0.9412, 0.2119, 0.9514, 0.2119, 0.941, 0.2119, 0.9412, 0.2119, 0.9461, 0.2119, 0.9601, 0.2119, 0.9514, 0.2119, 0.9413, 0.2119, 0.9363, 0.2119, 0.941, 0.2119, 0.9514, 0.2119, 0.9281, 0.2119, 0.9362, 0.2119, 0.941, 0.2119, 0.9306, 0.2119, 0.007902, 0.01497, 0.003298, 0.02616, 0.003298, 0.2941, 0.01215, 0.3229, 0.02845, 0.332, 0.06074, 0.332, 0.09696, 0.332, 0.1309, 0.332, 0.1457, 0.3232, 0.1544, 0.2942, 0.1544, 0.02607, 0.1499, 0.01479, 0.1471, 0.007859, 0.1317, 0.001227, 0.09696, 0.001227, 0.06074, 0.001227, 0.02707, 0.001227, 0.01076, 0.008029, 0.7089, 0.5293, 0.6982, 0.5293, 0.6982, 0.5233, 0.7089, 0.5233, 0.8164, 0.5293, 0.8138, 0.5293, 0.8138, 0.5233, 0.8164, 0.5233, 0.698, 0.5293, 0.7089, 0.5293, 0.7089, 0.5233, 0.698, 0.5233, 0.8189, 0.5293, 0.8189, 0.5293, 0.8189, 0.5233, 0.8189, 0.5233, 0.8189, 0.5293, 0.8164, 0.5293, 0.8164, 0.5233, 0.8189, 0.5233, 0.7089, 0.5293, 0.8096, 0.5293, 0.8096, 0.5233, 0.7089, 0.5233, 0.8189, 0.5293, 0.8189, 0.5293, 0.8189, 0.5233, 0.8189, 0.5233, 0.8138, 0.5293, 0.8164, 0.5293, 0.8164, 0.5233, 0.8138, 0.5233, 0.8096, 0.5293, 0.7089, 0.5293, 0.7089, 0.5233, 0.8096, 0.5233, 0.8189, 0.5293, 0.8189, 0.5293, 0.8189, 0.5233, 0.8189, 0.5233, 0.8138, 0.5293, 0.8096, 0.5293, 0.8096, 0.5233, 0.8138, 0.5233, 0.6982, 0.5293, 0.6948, 0.5293, 0.6948, 0.5233, 0.6982, 0.5233, 0.6948, 0.5293, 0.6948, 0.5293, 0.6948, 0.5233, 0.6948, 0.5233, 0.6948, 0.5293, 0.698, 0.5293, 0.698, 0.5233, 0.6948, 0.5233, 0.6948, 0.5293, 0.6948, 0.5293, 0.6948, 0.5233, 0.6948, 0.5233, 0.8096, 0.5293, 0.8138, 0.5293, 0.8138, 0.5233, 0.8096, 0.5233, 0.6948, 0.5293, 0.6948, 0.5293, 0.6948, 0.5233, 0.6948, 0.5233, 0.9131, 0.6858, 0.8859, 0.7306, 0.8785, 0.7475, 0.8785, 0.7475, 0.9157, 0.6868, 0.9131, 0.6858, 0.8859, 0.7306, 0.8051, 0.7306, 0.8298, 0.6689, 0.1777, 0.6689, 0.1777, 0.7306, 0.1478, 0.7306, 0.1478, 0.6689, 0.1098, 0.6689, 0.1098, 0.7306, 0.1098, 0.7475, 0.1098, 0.6773, 0.1777, 0.7475, 0.1777, 0.7306, 0.1478, 0.7306, 0.1478, 0.7475, 0.1288, 0.7475, 0.1288, 0.7475, 0.1098, 0.7475, 0.1777, 0.7475, 0.1777, 0.7475, 0.1777, 0.7306, 0.1098, 0.6773, 0.1098, 0.7475, 0.1098, 0.7306, 0.1098, 0.6689, 0.1098, 0.6773, 0.1098, 0.7475, 0.1098, 0.7475, 0.1098, 0.6773, 0.1098, 0.6773, 0.1098, 0.7475, 0.1098, 0.7475, 0.1098, 0.6773, 0.1777, 0.7475, 0.1777, 0.7475, 0.1478, 0.7475, 0.1478, 0.7475, 0.1777, 0.7475, 0.1478, 0.7475, 0.1478, 0.772, 0.1777, 0.772, 0.1288, 0.7475, 0.1288, 0.7475, 0.1098, 0.7475, 0.1098, 0.7475, 0.1288, 0.7475, 0.1288, 0.7475, 0.1098, 0.7475, 0.1098, 0.7475, 0.9157, 0.6868, 0.8785, 0.7475, 0.8785, 0.7475, 0.9157, 0.6868, 0.9157, 0.6868, 0.8785, 0.7475, 0.8785, 0.7475, 0.9157, 0.6868, 0.1288, 0.6689, 0.1288, 0.7306, 0.1098, 0.7306, 0.1098, 0.6689, 0.1777, 0.7306, 0.1777, 0.7475, 0.1478, 0.7475, 0.1478, 0.7306, 0.1288, 0.7475, 0.1288, 0.7475, 0.1098, 0.7475, 0.9157, 0.6868, 0.8785, 0.7475, 0.8785, 0.7475, 0.9157, 0.6868, 0.1478, 0.6689, 0.1478, 0.7306, 0.1288, 0.7306, 0.1288, 0.6689, 0.1098, 0.6773, 0.1098, 0.7475, 0.1098, 0.7475, 0.1098, 0.6773, 0.1777, 0.7475, 0.1777, 0.7475, 0.1478, 0.7475, 0.1478, 0.7475, 0.1288, 0.7475, 0.1288, 0.7475, 0.1098, 0.7475, 0.1098, 0.7475, 0.1478, 0.7475, 0.1478, 0.7475, 0.1288, 0.7475, 0.1288, 0.7475, 0.1478, 0.7475, 0.1478, 0.7475, 0.1478, 0.7306, 0.1777, 0.7475, 0.1777, 0.772, 0.19, 0.7475, 0.1478, 0.7475, 0.1478, 0.7475, 0.1288, 0.7475, 0.1288, 0.7475, 0.1478, 0.7306, 0.1478, 0.7475, 0.1478, 0.7475, 0.1478, 0.7475, 0.1478, 0.7475, 0.1288, 0.7475, 0.1288, 0.7475, 0.8785, 0.7475, 0.8785, 0.7475, 0.8051, 0.7475, 0.8051, 0.7475, 0.19, 0.7475, 0.19, 0.7475, 0.1777, 0.7475, 0.1777, 0.7475, 0.1777, 0.7306, 0.1777, 0.7475, 0.1777, 0.7475, 0.3786, 0.6775, 0.4003, 0.6775, 0.4003, 0.6535, 0.3786, 0.6535, 0.19, 0.7475, 0.19, 0.7475, 0.1777, 0.7475, 0.1777, 0.7475, 0.1777, 0.6689, 0.1777, 0.7306, 0.19, 0.7306, 0.19, 0.6689, 0.19, 0.7475, 0.19, 0.7475, 0.1777, 0.7475, 0.1777, 0.7475, 0.1478, 0.6689, 0.1478, 0.7306, 0.1777, 0.7306, 0.1777, 0.6689, 0.8051, 0.7475, 0.8051, 0.7475, 0.782, 0.7475, 0.782, 0.7475, 0.5473, 0.6347, 0.5473, 0.7475, 0.555, 0.7375, 0.555, 0.6689, 0.555, 0.6347, 0.3617, 0.7475, 0.3617, 0.7475, 0.19, 0.7475, 0.19, 0.7475, 0.3617, 0.7475, 0.3617, 0.7475, 0.19, 0.7475, 0.19, 0.7475, 0.3617, 0.6689, 0.3617, 0.7306, 0.19, 0.7306, 0.19, 0.6689, 0.3617, 0.7475, 0.3617, 0.7475, 0.19, 0.7475, 0.19, 0.7475, 0.19, 0.6689, 0.19, 0.7306, 0.1777, 0.7306, 0.1777, 0.6689, 0.1777, 0.772, 0.1777, 0.772, 0.1478, 0.772, 0.1478, 0.772, 0.1288, 0.7475, 0.1288, 0.7475, 0.1288, 0.7683, 0.1288, 0.7683, 0.1478, 0.7475, 0.1288, 0.7475, 0.1288, 0.7683, 0.1299, 0.7709, 0.1325, 0.772, 0.1478, 0.772, 0.1478, 0.7475, 0.1777, 0.7475, 0.1777, 0.772, 0.1478, 0.772, 0.1478, 0.772, 0.1478, 0.772, 0.1325, 0.772, 0.1325, 0.772, 0.1777, 0.7475, 0.19, 0.7475, 0.1777, 0.772, 0.1288, 0.7683, 0.1288, 0.7683, 0.1299, 0.7709, 0.1299, 0.7709, 0.1299, 0.7709, 0.1299, 0.7709, 0.1325, 0.772, 0.1325, 0.772, 0.1288, 0.7475, 0.1478, 0.7475, 0.1478, 0.772, 0.1325, 0.772, 0.1299, 0.7709, 0.1288, 0.7683, 0.8785, 0.7475, 0.8785, 0.7475, 0.782, 0.7576, 0.782, 0.7576, 0.9157, 0.6868, 0.8785, 0.7475, 0.8785, 0.7475, 0.8859, 0.7306, 0.9131, 0.6858, 0.8051, 0.7475, 0.8785, 0.7475, 0.8785, 0.7706, 0.8051, 0.7706, 0.4428, 0.6447, 0.4029, 0.6447, 0.4029, 0.6839, 0.4428, 0.6839, 0.8298, 0.6689, 0.8051, 0.7306, 0.8859, 0.7306, 0.9131, 0.6858, 0.1098, 0.6119, 0.1098, 0.6119, 0.1165, 0.6119, 0.1165, 0.6119, 0.8051, 0.7475, 0.8051, 0.7475, 0.782, 0.7475, 0.782, 0.7475, 0.3617, 0.7475, 0.3617, 0.7475, 0.19, 0.7475, 0.19, 0.7475, 0.782, 0.7475, 0.782, 0.7475, 0.782, 0.7576, 0.782, 0.7576, 0.8298, 0.6689, 0.8051, 0.7306, 0.782, 0.7306, 0.8066, 0.6689, 0.8785, 0.7475, 0.8051, 0.7475, 0.8051, 0.7706, 0.8785, 0.7706, 0.3655, 0.6447, 0.3244, 0.6447, 0.3244, 0.6839, 0.3655, 0.6839, 0.8066, 0.6689, 0.782, 0.7306, 0.8051, 0.7306, 0.8298, 0.6689, 0.8785, 0.7706, 0.8785, 0.7706, 0.8051, 0.7706, 0.8051, 0.7706, 0.8785, 0.7475, 0.782, 0.7576, 0.8051, 0.7706, 0.8785, 0.7706, 0.8785, 0.7706, 0.8785, 0.7706, 0.8051, 0.7706, 0.8051, 0.7706, 0.8051, 0.7706, 0.8051, 0.7706, 0.782, 0.7576, 0.782, 0.7576, 0.8785, 0.7475, 0.8785, 0.7706, 0.8051, 0.7706, 0.782, 0.7576, 0.8051, 0.7706, 0.8051, 0.7706, 0.782, 0.7576, 0.782, 0.7576, 0.782, 0.7475, 0.782, 0.7475, 0.782, 0.7576, 0.782, 0.7576, 0.8051, 0.7475, 0.782, 0.7475, 0.782, 0.7576, 0.8051, 0.7706, 0.782, 0.7475, 0.8051, 0.7475, 0.8051, 0.7706, 0.782, 0.7576, 0.782, 0.7475, 0.782, 0.7475, 0.782, 0.7576, 0.782, 0.7576, 0.0133, 0.6832, 0.0133, 0.6762, 0.00388, 0.6762, 0.00388, 0.6832, 0.1098, 0.6762, 0.1098, 0.6697, 0.0133, 0.6697, 0.0133, 0.6762, 0.1098, 0.6905, 0.1098, 0.6978, 0.0133, 0.6978, 0.0133, 0.6905, 0.1098, 0.6697, 0.1098, 0.664, 0.0133, 0.664, 0.0133, 0.6697, 0.1098, 0.6978, 0.1098, 0.7049, 0.0133, 0.7049, 0.0133, 0.6978, 0.1098, 0.664, 0.1098, 0.6593, 0.0133, 0.6593, 0.0133, 0.664, 0.1098, 0.7049, 0.1098, 0.7114, 0.0133, 0.7114, 0.0133, 0.7049, 0.1098, 0.6593, 0.1098, 0.6559, 0.0133, 0.6559, 0.0133, 0.6593, 0.1098, 0.728, 0.1098, 0.7273, 0.0133, 0.7273, 0.0133, 0.728, 0.1098, 0.7114, 0.1098, 0.717, 0.0133, 0.717, 0.0133, 0.7114, 0.1098, 0.6559, 0.1098, 0.6538, 0.0133, 0.6538, 0.0133, 0.6559, 0.1098, 0.7273, 0.1098, 0.7252, 0.0133, 0.7252, 0.0133, 0.7273, 0.1098, 0.717, 0.1098, 0.7217, 0.0133, 0.7217, 0.0133, 0.717, 0.1098, 0.6538, 0.1098, 0.653, 0.0133, 0.653, 0.0133, 0.6538, 0.1098, 0.7252, 0.1098, 0.7217, 0.0133, 0.7217, 0.0133, 0.7252, 0.1098, 0.7217, 0.1098, 0.7252, 0.0133, 0.7252, 0.0133, 0.7217, 0.1098, 0.653, 0.1098, 0.6538, 0.0133, 0.6538, 0.0133, 0.653, 0.1098, 0.7217, 0.1098, 0.717, 0.0133, 0.717, 0.0133, 0.7217, 0.1098, 0.7252, 0.1098, 0.7273, 0.0133, 0.7273, 0.0133, 0.7252, 0.1098, 0.6538, 0.1098, 0.6559, 0.0133, 0.6559, 0.0133, 0.6538, 0.1098, 0.717, 0.1098, 0.7114, 0.0133, 0.7114, 0.0133, 0.717, 0.1098, 0.7273, 0.1098, 0.728, 0.0133, 0.728, 0.0133, 0.7273, 0.1098, 0.6559, 0.1098, 0.6593, 0.0133, 0.6593, 0.0133, 0.6559, 0.1098, 0.7114, 0.1098, 0.7049, 0.0133, 0.7049, 0.0133, 0.7114, 0.1098, 0.6593, 0.1098, 0.664, 0.0133, 0.664, 0.0133, 0.6593, 0.1098, 0.7049, 0.1098, 0.6978, 0.0133, 0.6978, 0.0133, 0.7049, 0.1098, 0.664, 0.1098, 0.6697, 0.0133, 0.6697, 0.0133, 0.664, 0.1098, 0.6978, 0.1098, 0.6905, 0.0133, 0.6905, 0.0133, 0.6978, 0.1098, 0.6697, 0.1098, 0.6762, 0.0133, 0.6762, 0.0133, 0.6697, 0.1098, 0.6905, 0.1098, 0.6832, 0.0133, 0.6832, 0.0133, 0.6905, 0.1098, 0.6762, 0.1098, 0.6832, 0.0133, 0.6832, 0.0133, 0.6762, 0.1098, 0.6832, 0.1098, 0.6762, 0.0133, 0.6762, 0.0133, 0.6832, 0.1098, 0.6832, 0.1098, 0.6905, 0.0133, 0.6905, 0.0133, 0.6832, 0.02006, 0.9841, 0.01744, 0.9832, 0.01503, 0.9817, 0.01292, 0.9796, 0.01118, 0.9772, 0.009896, 0.9743, 0.009102, 0.9712, 0.008834, 0.968, 0.009102, 0.9648, 0.009896, 0.9618, 0.01118, 0.9589, 0.01292, 0.9564, 0.01503, 0.9544, 0.01744, 0.9529, 0.02006, 0.9519, 0.02278, 0.9516, 0.0255, 0.9519, 0.02812, 0.9529, 0.03053, 0.9544, 0.03264, 0.9564, 0.03438, 0.9589, 0.03567, 0.9618, 0.03646, 0.9648, 0.03673, 0.968, 0.03646, 0.9712, 0.03567, 0.9743, 0.03438, 0.9772, 0.03264, 0.9796, 0.03053, 0.9817, 0.02812, 0.9832, 0.0255, 0.9841, 0.02278, 0.9844, 0.01745, 0.6905, 0.01745, 0.6849, 0.003879, 0.6849, 0.003879, 0.6905, 0.0133, 0.6905, 0.0133, 0.6832, 0.00388, 0.6832, 0.00388, 0.6905, 0.01745, 0.6849, 0.01745, 0.6794, 0.003879, 0.6794, 0.003879, 0.6849, 0.0133, 0.6978, 0.0133, 0.6905, 0.00388, 0.6905, 0.00388, 0.6978, 0.01745, 0.6794, 0.01745, 0.6744, 0.003879, 0.6744, 0.003879, 0.6794, 0.0133, 0.7049, 0.0133, 0.6978, 0.00388, 0.6978, 0.00388, 0.7049, 0.01745, 0.6744, 0.01745, 0.6701, 0.003879, 0.6701, 0.003879, 0.6744, 0.0133, 0.7114, 0.0133, 0.7049, 0.00388, 0.7049, 0.00388, 0.7114, 0.0133, 0.7273, 0.0133, 0.728, 0.00388, 0.728, 0.00388, 0.7273, 0.01745, 0.6701, 0.01745, 0.6665, 0.003879, 0.6665, 0.003879, 0.6701, 0.0133, 0.717, 0.0133, 0.7114, 0.00388, 0.7114, 0.00388, 0.717, 0.0133, 0.7252, 0.0133, 0.7273, 0.00388, 0.7273, 0.00388, 0.7252, 0.01745, 0.6665, 0.01745, 0.6638, 0.003879, 0.6638, 0.003879, 0.6665, 0.0133, 0.7217, 0.0133, 0.717, 0.00388, 0.717, 0.00388, 0.7217, 0.0133, 0.7217, 0.0133, 0.7252, 0.00388, 0.7252, 0.00388, 0.7217, 0.01745, 0.6638, 0.01745, 0.6621, 0.003879, 0.6621, 0.003879, 0.6638, 0.0133, 0.7252, 0.0133, 0.7217, 0.00388, 0.7217, 0.00388, 0.7252, 0.0133, 0.717, 0.0133, 0.7217, 0.00388, 0.7217, 0.00388, 0.717, 0.01745, 0.6621, 0.01745, 0.6616, 0.003879, 0.6616, 0.003879, 0.6621, 0.0133, 0.7273, 0.0133, 0.7252, 0.00388, 0.7252, 0.00388, 0.7273, 0.0133, 0.7114, 0.0133, 0.717, 0.00388, 0.717, 0.00388, 0.7114, 0.01745, 0.6616, 0.01745, 0.6621, 0.003879, 0.6621, 0.003879, 0.6616, 0.0133, 0.728, 0.0133, 0.7273, 0.00388, 0.7273, 0.00388, 0.728, 0.0133, 0.7049, 0.0133, 0.7114, 0.00388, 0.7114, 0.00388, 0.7049, 0.01745, 0.6621, 0.01745, 0.6638, 0.003879, 0.6638, 0.003879, 0.6621, 0.0133, 0.6978, 0.0133, 0.7049, 0.00388, 0.7049, 0.00388, 0.6978, 0.01745, 0.6638, 0.01745, 0.6665, 0.003879, 0.6665, 0.003879, 0.6638, 0.0133, 0.6905, 0.0133, 0.6978, 0.00388, 0.6978, 0.00388, 0.6905, 0.01745, 0.6665, 0.01745, 0.6701, 0.003879, 0.6701, 0.003879, 0.6665, 0.0133, 0.6832, 0.0133, 0.6905, 0.00388, 0.6905, 0.00388, 0.6832, 0.01745, 0.6701, 0.01745, 0.6744, 0.003879, 0.6744, 0.003879, 0.6701, 0.00388, 0.6559, 0.00388, 0.6593, 0.003879, 0.6665, 0.003879, 0.6638, 0.00388, 0.7114, 0.00388, 0.7049, 0.003879, 0.7016, 0.003879, 0.7066, 0.00388, 0.6593, 0.00388, 0.664, 0.003879, 0.6701, 0.003879, 0.6665, 0.00388, 0.7049, 0.00388, 0.6978, 0.003879, 0.6962, 0.003879, 0.7016, 0.00388, 0.664, 0.00388, 0.6697, 0.003879, 0.6744, 0.003879, 0.6701, 0.00388, 0.6978, 0.00388, 0.6905, 0.003879, 0.6905, 0.003879, 0.6962, 0.00388, 0.6697, 0.00388, 0.6762, 0.003879, 0.6794, 0.003879, 0.6744, 0.00388, 0.6905, 0.00388, 0.6832, 0.003879, 0.6849, 0.003879, 0.6905, 0.00388, 0.6762, 0.00388, 0.6832, 0.003879, 0.6849, 0.003879, 0.6794, 0.00388, 0.6832, 0.00388, 0.6762, 0.003879, 0.6794, 0.003879, 0.6849, 0.00388, 0.6832, 0.00388, 0.6905, 0.003879, 0.6905, 0.003879, 0.6849, 0.00388, 0.6762, 0.00388, 0.6697, 0.003879, 0.6744, 0.003879, 0.6794, 0.00388, 0.6905, 0.00388, 0.6978, 0.003879, 0.6962, 0.003879, 0.6905, 0.00388, 0.6697, 0.00388, 0.664, 0.003879, 0.6701, 0.003879, 0.6744, 0.00388, 0.6978, 0.00388, 0.7049, 0.003879, 0.7016, 0.003879, 0.6962, 0.00388, 0.664, 0.00388, 0.6593, 0.003879, 0.6665, 0.003879, 0.6701, 0.00388, 0.7049, 0.00388, 0.7114, 0.003879, 0.7066, 0.003879, 0.7016, 0.00388, 0.6593, 0.00388, 0.6559, 0.003879, 0.6638, 0.003879, 0.6665, 0.00388, 0.728, 0.00388, 0.7273, 0.003879, 0.7189, 0.003879, 0.7195, 0.00388, 0.7114, 0.00388, 0.717, 0.003879, 0.711, 0.003879, 0.7066, 0.00388, 0.6559, 0.00388, 0.6538, 0.003879, 0.6621, 0.003879, 0.6638, 0.00388, 0.7273, 0.00388, 0.7252, 0.003879, 0.7173, 0.003879, 0.7189, 0.00388, 0.717, 0.00388, 0.7217, 0.003879, 0.7146, 0.003879, 0.711, 0.00388, 0.6538, 0.00388, 0.653, 0.003879, 0.6616, 0.003879, 0.6621, 0.00388, 0.7252, 0.00388, 0.7217, 0.003879, 0.7146, 0.003879, 0.7173, 0.00388, 0.7217, 0.00388, 0.7252, 0.003879, 0.7173, 0.003879, 0.7146, 0.00388, 0.653, 0.00388, 0.6538, 0.003879, 0.6621, 0.003879, 0.6616, 0.00388, 0.7217, 0.00388, 0.717, 0.003879, 0.711, 0.003879, 0.7146, 0.00388, 0.7252, 0.00388, 0.7273, 0.003879, 0.7189, 0.003879, 0.7173, 0.00388, 0.6538, 0.00388, 0.6559, 0.003879, 0.6638, 0.003879, 0.6621, 0.00388, 0.717, 0.00388, 0.7114, 0.003879, 0.7066, 0.003879, 0.711, 0.00388, 0.7273, 0.00388, 0.728, 0.003879, 0.7195, 0.003879, 0.7189, 0.01745, 0.6962, 0.01745, 0.6905, 0.003879, 0.6905, 0.003879, 0.6962, 0.0133, 0.6762, 0.0133, 0.6697, 0.00388, 0.6697, 0.00388, 0.6762, 0.01745, 0.7016, 0.01745, 0.6962, 0.003879, 0.6962, 0.003879, 0.7016, 0.0133, 0.6697, 0.0133, 0.664, 0.00388, 0.664, 0.00388, 0.6697, 0.01745, 0.7066, 0.01745, 0.7016, 0.003879, 0.7016, 0.003879, 0.7066, 0.01745, 0.7189, 0.01745, 0.7195, 0.003879, 0.7195, 0.003879, 0.7189, 0.0133, 0.664, 0.0133, 0.6593, 0.00388, 0.6593, 0.00388, 0.664, 0.01745, 0.711, 0.01745, 0.7066, 0.003879, 0.7066, 0.003879, 0.711, 0.01745, 0.7173, 0.01745, 0.7189, 0.003879, 0.7189, 0.003879, 0.7173, 0.0133, 0.6593, 0.0133, 0.6559, 0.00388, 0.6559, 0.00388, 0.6593, 0.01745, 0.7146, 0.01745, 0.711, 0.003879, 0.711, 0.003879, 0.7146, 0.01745, 0.7146, 0.01745, 0.7173, 0.003879, 0.7173, 0.003879, 0.7146, 0.0133, 0.6559, 0.0133, 0.6538, 0.00388, 0.6538, 0.00388, 0.6559, 0.01745, 0.7173, 0.01745, 0.7146, 0.003879, 0.7146, 0.003879, 0.7173, 0.01745, 0.711, 0.01745, 0.7146, 0.003879, 0.7146, 0.003879, 0.711, 0.0133, 0.6538, 0.0133, 0.653, 0.00388, 0.653, 0.00388, 0.6538, 0.01745, 0.7189, 0.01745, 0.7173, 0.003879, 0.7173, 0.003879, 0.7189, 0.01745, 0.7066, 0.01745, 0.711, 0.003879, 0.711, 0.003879, 0.7066, 0.0133, 0.653, 0.0133, 0.6538, 0.00388, 0.6538, 0.00388, 0.653, 0.01745, 0.7195, 0.01745, 0.7189, 0.003879, 0.7189, 0.003879, 0.7195, 0.01745, 0.7016, 0.01745, 0.7066, 0.003879, 0.7066, 0.003879, 0.7016, 0.0133, 0.6538, 0.0133, 0.6559, 0.00388, 0.6559, 0.00388, 0.6538, 0.01745, 0.6962, 0.01745, 0.7016, 0.003879, 0.7016, 0.003879, 0.6962, 0.0133, 0.6559, 0.0133, 0.6593, 0.00388, 0.6593, 0.00388, 0.6559, 0.01745, 0.6905, 0.01745, 0.6962, 0.003879, 0.6962, 0.003879, 0.6905, 0.0133, 0.6593, 0.0133, 0.664, 0.00388, 0.664, 0.00388, 0.6593, 0.01745, 0.6849, 0.01745, 0.6905, 0.003879, 0.6905, 0.003879, 0.6849, 0.0133, 0.664, 0.0133, 0.6697, 0.00388, 0.6697, 0.00388, 0.664, 0.01745, 0.6794, 0.01745, 0.6849, 0.003879, 0.6849, 0.003879, 0.6794, 0.0133, 0.6697, 0.0133, 0.6762, 0.00388, 0.6762, 0.00388, 0.6697, 0.01745, 0.6744, 0.01745, 0.6794, 0.003879, 0.6794, 0.003879, 0.6744, 0.0133, 0.6762, 0.0133, 0.6832, 0.00388, 0.6832, 0.00388, 0.6762, 0.3617, 0.7475, 0.3617, 0.7475, 0.19, 0.7475, 0.19, 0.7475, 0.19, 0.7475, 0.19, 0.7475, 0.1777, 0.7475, 0.1777, 0.7475, 0.8785, 0.7475, 0.8785, 0.7475, 0.8051, 0.7475, 0.8051, 0.7475, 0.1478, 0.7475, 0.1478, 0.7475, 0.1288, 0.7475, 0.1288, 0.7475, 0.8051, 0.7475, 0.8785, 0.7475, 0.8859, 0.7306, 0.8051, 0.7306, 0.1288, 0.7306, 0.1098, 0.7306, 0.1098, 0.7475, 0.1288, 0.7475, 0.1288, 0.7306, 0.1478, 0.7306, 0.1478, 0.7475, 0.1288, 0.7475, 0.1478, 0.7306, 0.1288, 0.7306, 0.1288, 0.7475, 0.1478, 0.7475, 0.1098, 0.7306, 0.1288, 0.7306, 0.1288, 0.7475, 0.1098, 0.7475, 0.19, 0.7475, 0.1777, 0.7475, 0.1777, 0.7306, 0.19, 0.7306, 0.1777, 0.7475, 0.19, 0.7475, 0.19, 0.7306, 0.1777, 0.7306, 0.3617, 0.7475, 0.19, 0.7475, 0.19, 0.7306, 0.3617, 0.7306, 0.782, 0.7475, 0.8051, 0.7475, 0.8051, 0.7306, 0.782, 0.7306, 0.8785, 0.7475, 0.8051, 0.7475, 0.8051, 0.7306, 0.8859, 0.7306, 0.8051, 0.7475, 0.782, 0.7475, 0.782, 0.7306, 0.8051, 0.7306, 0.5443, 0.6347, 0.5443, 0.7475, 0.5473, 0.7475, 0.5473, 0.6347, 0.8431, 0.6347, 0.8298, 0.6689, 0.8066, 0.6689, 0.82, 0.6347, 0.19, 0.6347, 0.19, 0.6689, 0.1777, 0.6689, 0.1777, 0.6347, 0.3617, 0.6347, 0.3617, 0.6689, 0.19, 0.6689, 0.19, 0.6347, 0.9211, 0.6415, 0.9131, 0.6858, 0.8298, 0.6689, 0.8431, 0.6347, 0.82, 0.6347, 0.8066, 0.6689, 0.8298, 0.6689, 0.8431, 0.6347, 0.8431, 0.6347, 0.8298, 0.6689, 0.9131, 0.6858, 0.9211, 0.6415, 0.5682, 0.6689, 0.5682, 0.7306, 0.782, 0.7306, 0.8066, 0.6689, 0.1777, 0.6347, 0.1777, 0.6689, 0.19, 0.6689, 0.19, 0.6347, 0.9223, 0.6419, 0.9157, 0.6868, 0.9157, 0.6868, 0.9223, 0.6419, 0.9223, 0.6419, 0.9157, 0.6868, 0.9157, 0.6868, 0.9223, 0.6419, 0.9223, 0.6419, 0.9157, 0.6868, 0.9157, 0.6868, 0.9223, 0.6419, 0.9211, 0.6415, 0.9131, 0.6858, 0.9157, 0.6868, 0.9223, 0.6419, 0.9223, 0.6419, 0.9157, 0.6868, 0.9131, 0.6858, 0.9211, 0.6415, 0.1478, 0.7306, 0.1478, 0.6689, 0.1288, 0.6689, 0.1288, 0.7306, 0.1288, 0.7306, 0.1288, 0.6689, 0.1098, 0.6689, 0.1098, 0.7306, 0.1098, 0.6381, 0.1098, 0.6773, 0.1098, 0.6773, 0.1098, 0.6381, 0.1478, 0.6347, 0.1478, 0.6689, 0.1288, 0.6689, 0.1288, 0.6347, 0.1288, 0.6347, 0.1288, 0.6689, 0.1098, 0.6689, 0.1098, 0.6347, 0.1098, 0.6381, 0.1098, 0.6773, 0.1098, 0.6773, 0.1098, 0.6381, 0.1098, 0.6381, 0.1098, 0.6773, 0.1098, 0.6773, 0.1098, 0.6381, 0.1098, 0.6381, 0.1098, 0.6773, 0.1098, 0.6689, 0.1098, 0.6347, 0.1098, 0.6347, 0.1098, 0.6689, 0.1098, 0.6773, 0.1098, 0.6381, 0.1478, 0.6347, 0.1478, 0.6689, 0.1777, 0.6689, 0.1777, 0.6347, 0.1777, 0.6347, 0.1777, 0.6689, 0.1478, 0.6689, 0.1478, 0.6347, 0.8521, 0.6119, 0.8289, 0.6119, 0.8214, 0.6119, 0.8442, 0.6119, 0.1478, 0.6119, 0.1288, 0.6119, 0.1351, 0.6119, 0.1538, 0.6119, 0.19, 0.6119, 0.1777, 0.6119, 0.1831, 0.6119, 0.1953, 0.6119, 0.1288, 0.6119, 0.1098, 0.6119, 0.1165, 0.6119, 0.1351, 0.6119, 0.3617, 0.6119, 0.19, 0.6119, 0.1953, 0.6119, 0.3617, 0.6119, 0.1098, 0.6119, 0.1098, 0.6119, 0.1165, 0.6119, 0.1165, 0.6119, 0.9264, 0.6119, 0.8521, 0.6119, 0.8442, 0.6119, 0.9172, 0.6119, 0.1098, 0.6119, 0.1098, 0.6119, 0.1165, 0.6119, 0.1165, 0.6119, 0.8289, 0.6119, 0.8521, 0.6119, 0.8442, 0.6119, 0.8214, 0.6119, 0.1098, 0.6119, 0.1098, 0.6119, 0.1165, 0.6119, 0.1165, 0.6119, 0.1478, 0.6347, 0.1478, 0.6119, 0.1288, 0.6119, 0.1288, 0.6347, 0.1288, 0.6347, 0.1288, 0.6119, 0.1098, 0.6119, 0.1098, 0.6347, 0.1351, 0.6119, 0.1351, 0.6072, 0.1165, 0.6072, 0.1165, 0.6119, 0.1538, 0.6119, 0.1538, 0.6072, 0.1478, 0.6072, 0.1351, 0.6072, 0.1351, 0.6119, 0.1831, 0.6072, 0.1831, 0.6119, 0.1538, 0.6119, 0.1538, 0.6072, 0.1538, 0.6072, 0.1538, 0.6119, 0.1831, 0.6119, 0.1831, 0.6072, 0.1165, 0.6072, 0.1165, 0.6119, 0.1165, 0.6119, 0.1165, 0.6072, 0.1165, 0.6072, 0.1165, 0.6119, 0.1165, 0.6119, 0.1165, 0.6072, 0.1165, 0.6072, 0.1165, 0.6119, 0.1165, 0.6119, 0.1165, 0.6072, 0.1165, 0.6072, 0.1165, 0.6119, 0.1165, 0.6119, 0.1165, 0.6072, 0.1351, 0.6072, 0.1351, 0.6119, 0.1165, 0.6119, 0.1165, 0.6072, 0.1538, 0.6072, 0.1538, 0.6119, 0.1351, 0.6119, 0.1351, 0.6072, 0.1478, 0.6072, 0.1165, 0.6072, 0.1165, 0.6119, 0.1165, 0.6119, 0.1165, 0.6072, 0.9186, 0.6072, 0.9175, 0.6119, 0.9172, 0.6119, 0.9186, 0.6072, 0.9186, 0.6072, 0.9172, 0.6119, 0.9175, 0.6119, 0.9186, 0.6072, 0.9186, 0.6072, 0.9175, 0.6119, 0.9175, 0.6119, 0.9186, 0.6072, 0.9186, 0.6072, 0.9175, 0.6119, 0.9175, 0.6119, 0.9186, 0.6072, 0.9186, 0.6072, 0.9175, 0.6119, 0.9175, 0.6119, 0.9186, 0.6072, 0.1831, 0.6072, 0.1831, 0.6119, 0.1953, 0.6119, 0.1953, 0.6072, 0.5443, 0.6072, 0.5443, 0.6119, 0.8214, 0.6119, 0.8237, 0.6072, 0.8465, 0.6072, 0.8442, 0.6119, 0.9172, 0.6119, 0.9186, 0.6072, 0.8237, 0.6072, 0.8214, 0.6119, 0.8442, 0.6119, 0.8465, 0.6072, 0.9186, 0.6072, 0.9172, 0.6119, 0.8442, 0.6119, 0.8465, 0.6072, 0.3617, 0.6072, 0.3617, 0.6119, 0.1953, 0.6119, 0.1953, 0.6072, 0.1953, 0.6072, 0.1953, 0.6119, 0.1831, 0.6119, 0.1831, 0.6072, 0.8465, 0.6072, 0.8442, 0.6119, 0.8214, 0.6119, 0.8237, 0.6072, 0.1288, 0.6119, 0.1478, 0.6119, 0.1538, 0.6119, 0.1351, 0.6119, 0.9267, 0.6119, 0.9264, 0.6119, 0.9172, 0.6119, 0.9175, 0.6119, 0.1098, 0.6119, 0.1288, 0.6119, 0.1351, 0.6119, 0.1165, 0.6119, 0.9264, 0.6119, 0.9267, 0.6119, 0.9175, 0.6119, 0.9172, 0.6119, 0.9267, 0.6119, 0.9267, 0.6119, 0.9175, 0.6119, 0.9175, 0.6119, 0.9267, 0.6119, 0.9267, 0.6119, 0.9175, 0.6119, 0.9175, 0.6119, 0.9267, 0.6119, 0.9267, 0.6119, 0.9175, 0.6119, 0.9175, 0.6119, 0.1777, 0.6119, 0.1478, 0.6119, 0.1538, 0.6119, 0.1831, 0.6119, 0.1777, 0.6119, 0.19, 0.6119, 0.1953, 0.6119, 0.1831, 0.6119, 0.1478, 0.6119, 0.1777, 0.6119, 0.1831, 0.6119, 0.1538, 0.6119, 0.5443, 0.6119, 0.8289, 0.6119, 0.8214, 0.6119, 0.5443, 0.6119, 0.1098, 0.6119, 0.1098, 0.6119, 0.1165, 0.6119, 0.1165, 0.6119, 0.8521, 0.6119, 0.9264, 0.6119, 0.9172, 0.6119, 0.8442, 0.6119, 0.1165, 0.6072, 0.1351, 0.6072, 0.1478, 0.6072, 0.1478, 0.6072, 0.1165, 0.6072, 0.1165, 0.6072, 0.1478, 0.6072, 0.1478, 0.6072, 0.1351, 0.6072, 0.1165, 0.6072, 0.1478, 0.6072, 0.1165, 0.6072, 0.1165, 0.6072, 0.1478, 0.6072, 0.1478, 0.6072, 0.1165, 0.6072, 0.1165, 0.6072, 0.1478, 0.6072, 0.1478, 0.6072, 0.1165, 0.6072, 0.1165, 0.6072, 0.1478, 0.6072, 0.5443, 0.6072, 0.5443, 0.6072, 0.8237, 0.6072, 0.8465, 0.6072, 0.9186, 0.6072, 0.9186, 0.6072, 0.9186, 0.6072, 0.9186, 0.6072, 0.9186, 0.6072, 0.9186, 0.6072, 0.8465, 0.6072, 0.8237, 0.6072, 0.1478, 0.6072, 0.1478, 0.6072, 0.1538, 0.6072, 0.1831, 0.6072, 0.1953, 0.6072, 0.3617, 0.6072, 0.3617, 0.6072, 0.1953, 0.6072, 0.1831, 0.6072, 0.1538, 0.6072, 0.1478, 0.6072, 0.1478, 0.6072, 0.1478, 0.6072, 0.1478, 0.6072, 0.19, 0.6119, 0.3617, 0.6119, 0.3617, 0.6119, 0.1953, 0.6119, 0.5443, 0.6072, 0.5443, 0.6119, 0.3617, 0.6119, 0.3617, 0.6072, 0.1953, 0.6072, 0.1953, 0.6119, 0.3617, 0.6119, 0.3617, 0.6072, 0.5443, 0.6119, 0.3617, 0.6119, 0.3617, 0.6119, 0.5443, 0.6119, 0.19, 0.6347, 0.19, 0.6689, 0.3617, 0.6689, 0.3617, 0.6347, 0.4477, 0.6347, 0.4477, 0.6689, 0.3599, 0.6689, 0.3599, 0.6347, 0.19, 0.7475, 0.3617, 0.7475, 0.3617, 0.7306, 0.19, 0.7306, 0.4477, 0.7475, 0.3599, 0.7475, 0.3599, 0.7306, 0.4477, 0.7306, 0.5473, 0.7475, 0.782, 0.7475, 0.782, 0.7306, 0.5682, 0.7306, 0.5608, 0.7326, 0.555, 0.7375, 0.4329, 0.7475, 0.4329, 0.7475, 0.2787, 0.7475, 0.2787, 0.7475, 0.4477, 0.6689, 0.4477, 0.7306, 0.3599, 0.7306, 0.3599, 0.6689, 0.4329, 0.7475, 0.4329, 0.7475, 0.2787, 0.7475, 0.2787, 0.7475, 0.4329, 0.7475, 0.4329, 0.7475, 0.2787, 0.7475, 0.2787, 0.7475, 0.19, 0.6689, 0.19, 0.7306, 0.3617, 0.7306, 0.3617, 0.6689, 0.782, 0.7475, 0.782, 0.7475, 0.5443, 0.7475, 0.5443, 0.7475, 0.782, 0.7475, 0.782, 0.7475, 0.5443, 0.7475, 0.5443, 0.7475, 0.8066, 0.6689, 0.782, 0.7306, 0.5443, 0.7306, 0.5443, 0.6689, 0.782, 0.7475, 0.782, 0.7475, 0.5443, 0.7475, 0.5443, 0.7475, 0.782, 0.7475, 0.782, 0.7475, 0.5443, 0.7475, 0.5443, 0.7475, 0.782, 0.7475, 0.782, 0.7475, 0.5473, 0.7475, 0.5443, 0.7475, 0.782, 0.7475, 0.5443, 0.7475, 0.5443, 0.7306, 0.782, 0.7306, 0.82, 0.6347, 0.8066, 0.6689, 0.5443, 0.6689, 0.5443, 0.6347, 0.8289, 0.6119, 0.5443, 0.6119, 0.5443, 0.6119, 0.8214, 0.6119, 0.8237, 0.6072, 0.8214, 0.6119, 0.5443, 0.6119, 0.5443, 0.6072, 0.3617, 0.6072, 0.3617, 0.6072, 0.5443, 0.6072, 0.5443, 0.6072, 0.3617, 0.6119, 0.5443, 0.6119, 0.5443, 0.6119, 0.3617, 0.6119, 0.3617, 0.6072, 0.3617, 0.6119, 0.5443, 0.6119, 0.5443, 0.6072, 0.6558, 0.734, 0.6558, 0.734, 0.6558, 0.6531, 0.6558, 0.6531, 0.6558, 0.6776, 0.6558, 0.7219, 0.3988, 0.5732, 0.3178, 0.5732, 0.3178, 0.5732, 0.3988, 0.5732, 0.4329, 0.7475, 0.4329, 0.7475, 0.2787, 0.7475, 0.2787, 0.7475, 0.3617, 0.6119, 0.3617, 0.6347, 0.5443, 0.6347, 0.5443, 0.6119, 0.8289, 0.6119, 0.82, 0.6347, 0.5443, 0.6347, 0.5443, 0.6119, 0.5443, 0.6119, 0.5443, 0.6347, 0.3617, 0.6347, 0.3617, 0.6119, 0.19, 0.6119, 0.19, 0.6347, 0.3617, 0.6347, 0.3617, 0.6119, 0.1288, 0.6689, 0.1288, 0.6347, 0.1098, 0.6347, 0.1098, 0.6689, 0.1478, 0.6689, 0.1478, 0.6347, 0.1288, 0.6347, 0.1288, 0.6689, 0.1777, 0.6119, 0.1777, 0.6347, 0.1478, 0.6347, 0.1478, 0.6119, 0.1478, 0.6119, 0.1478, 0.6347, 0.1777, 0.6347, 0.1777, 0.6119, 0.1098, 0.6119, 0.1098, 0.6347, 0.1098, 0.6381, 0.1098, 0.6119, 0.1098, 0.6119, 0.1098, 0.6381, 0.1098, 0.6347, 0.1098, 0.6119, 0.1098, 0.6119, 0.1098, 0.6381, 0.1098, 0.6381, 0.1098, 0.6119, 0.1098, 0.6119, 0.1098, 0.6381, 0.1098, 0.6381, 0.1098, 0.6119, 0.1288, 0.6119, 0.1288, 0.6347, 0.1098, 0.6347, 0.1098, 0.6119, 0.1478, 0.6119, 0.1478, 0.6347, 0.1288, 0.6347, 0.1288, 0.6119, 0.1098, 0.6119, 0.1098, 0.6381, 0.1098, 0.6381, 0.1098, 0.6119, 0.9267, 0.6119, 0.9223, 0.6419, 0.9211, 0.6415, 0.9264, 0.6119, 0.9264, 0.6119, 0.9211, 0.6415, 0.9223, 0.6419, 0.9267, 0.6119, 0.9267, 0.6119, 0.9223, 0.6419, 0.9223, 0.6419, 0.9267, 0.6119, 0.9267, 0.6119, 0.9223, 0.6419, 0.9223, 0.6419, 0.9267, 0.6119, 0.9267, 0.6119, 0.9223, 0.6419, 0.9223, 0.6419, 0.9267, 0.6119, 0.1777, 0.6119, 0.1777, 0.6347, 0.19, 0.6347, 0.19, 0.6119, 0.5443, 0.6119, 0.5443, 0.6347, 0.82, 0.6347, 0.8289, 0.6119, 0.8521, 0.6119, 0.8431, 0.6347, 0.9211, 0.6415, 0.9264, 0.6119, 0.8289, 0.6119, 0.82, 0.6347, 0.8431, 0.6347, 0.8521, 0.6119, 0.9264, 0.6119, 0.9211, 0.6415, 0.8431, 0.6347, 0.8521, 0.6119, 0.3617, 0.6119, 0.3617, 0.6347, 0.19, 0.6347, 0.19, 0.6119, 0.19, 0.6119, 0.19, 0.6347, 0.1777, 0.6347, 0.1777, 0.6119, 0.8521, 0.6119, 0.8431, 0.6347, 0.82, 0.6347, 0.8289, 0.6119, 0.3617, 0.6347, 0.3617, 0.7475, 0.3617, 0.7475, 0.3617, 0.6347, 0.5443, 0.7475, 0.5443, 0.6347, 0.5443, 0.6347, 0.5443, 0.7475, 0.5521, 0.7232, 0.4819, 0.7232, 0.4819, 0.7299, 0.5521, 0.7299, 0.5521, 0.7299, 0.4819, 0.7299, 0.4819, 0.7326, 0.5521, 0.7326, 0.4819, 0.7232, 0.5521, 0.7232, 0.5521, 0.6594, 0.4819, 0.6594, 0.3425, 0.5658, 0.3425, 0.5658, 0.3773, 0.5658, 0.3773, 0.5658, 0.5682, 0.7306, 0.5682, 0.6689, 0.5608, 0.6689, 0.5608, 0.7326, 0.5608, 0.7326, 0.5608, 0.6689, 0.555, 0.6689, 0.555, 0.7375, 0.5682, 0.6689, 0.5682, 0.6347, 0.5608, 0.6347, 0.5608, 0.6689, 0.5608, 0.6689, 0.5608, 0.6347, 0.555, 0.6347, 0.555, 0.6689, 0.5682, 0.6347, 0.5682, 0.6689, 0.8066, 0.6689, 0.82, 0.6347])
me_cube_002.use_remesh_preserve_volume = False
me_cube_002.use_remesh_preserve_attributes = False
me_cube_002.use_mirror_vertex_groups = False
me_cube_002.update()

# ---- objects
ob_cube_001 = bpy.data.objects.new('Cube.001', me_cube_002)

# ---- transforms, parenting, visibility, modifiers, constraints
ob_cube_001.location = (0.0, 0.0, 0.0)
ob_cube_001.lineart.crease_threshold = 0.0

# ---- collection membership
col_collection_1.objects.link(ob_cube_001)

# ---- scene / render settings (as saved in the file)
scene.frame_start = 1; scene.frame_end = 2; scene.frame_set(1)
scene.render.engine = 'BLENDER_EEVEE_NEXT'
scene.render.resolution_percentage = 50
scene.render.dither_intensity = 0.0
scene.cycles.use_denoising = False
scene.cycles.samples = 10
scene.cycles.sampling_pattern = 'TABULATED_SOBOL'
scene.cycles.light_sampling_threshold = 0.0
scene.cycles.use_adaptive_sampling = False
scene.cycles.use_light_tree = False
scene.cycles.blur_glossy = 0.0
scene.cycles.pixel_filter_type = 'GAUSSIAN'
scene.cycles.sample_clamp_indirect = 0.0
scene.view_settings.view_transform = 'Standard'
bpy.context.view_layer.update()

# ---- added for rendering (the .blend has no active camera and no usable light): camera, sun
cam_auto = bpy.data.cameras.new('AutoCamera')
cam_auto.lens = 50.0
cam_auto.sensor_width = 36.0
cam_auto.clip_end = 1000.0
ob_auto_camera = bpy.data.objects.new('AutoCamera', cam_auto)
scene.collection.objects.link(ob_auto_camera)
ob_auto_camera.location = (0.497172, -0.748033, 0.524434)
ob_auto_camera.rotation_euler = (1.09748, -7.21219e-08, 0.694738)
scene.camera = ob_auto_camera
light_auto_sun = bpy.data.lights.new('AutoSun', 'SUN')
light_auto_sun.energy = 3.0
light_auto_sun.angle = 0.0523599
ob_auto_sun = bpy.data.objects.new('AutoSun', light_auto_sun)
scene.collection.objects.link(ob_auto_sun)
ob_auto_sun.rotation_euler = (0.872665, 0.174533, 0.523599)
bpy.context.view_layer.update()
